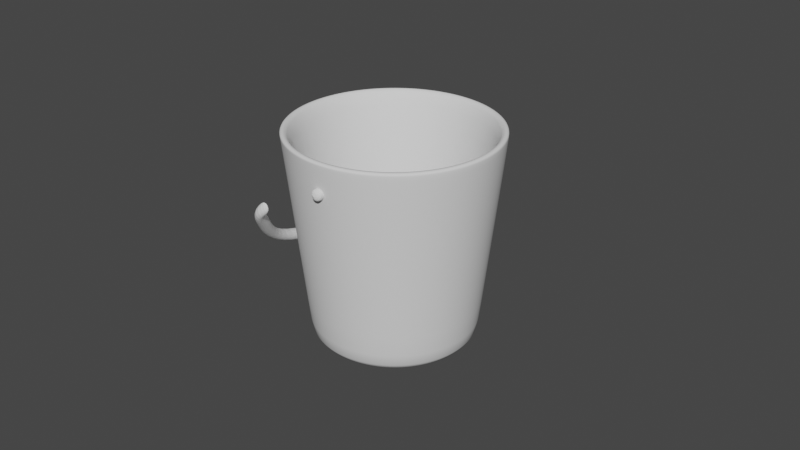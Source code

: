 # Source: Balde.blend  (saved by Blender 3.6.11; exported with 4.5.12 LTS)
import bpy
from mathutils import Matrix  # noqa: F401  (used for matrix-valued properties, if any)

bpy.ops.wm.read_factory_settings(use_empty=True)
scene = bpy.context.scene
scene.name = 'Scene'

# ---- collections
col_collection = bpy.data.collections.new('Collection'); scene.collection.children.link(col_collection)
col_collection_2 = bpy.data.collections.new('Collection 2'); scene.collection.children.link(col_collection_2)

# ---- world
world_world = bpy.data.worlds.new('World'); scene.world = world_world
world_world.use_nodes = True; world_world.node_tree.nodes.clear()
_N = world_world.node_tree.nodes; _L = world_world.node_tree.links
n0 = _N.new('ShaderNodeOutputWorld'); n0.name = 'World Output'; n0.location = (300, 300)
n1 = _N.new('ShaderNodeBackground'); n1.name = 'Background'; n1.location = (10, 300)
n1.inputs[0].default_value = (0.05088, 0.05088, 0.05088, 1.0)
_L.new(n1.outputs[0], n0.inputs[0])
n0.is_active_output = True
world_world.color = (0.05088, 0.05088, 0.05088)
world_world.use_sun_shadow = False
world_world.sun_shadow_jitter_overblur = 0.0

# ---- meshes
me_cylinder_001 = bpy.data.meshes.new('Cylinder.001')
me_cylinder_001.from_pydata([(0.02424, 1.372, -0.07603), (0.02424, 1.372, 1.924), (0.2193, 1.353, -0.07603), (0.2193, 1.353, 1.924), (0.4069, 1.296, -0.07603), (0.4069, 1.296, 1.924), (0.5798, 1.204, -0.07603), (0.5798, 1.204, 1.924), (0.7313, 1.08, -0.07603), (0.7313, 1.08, 1.924), (0.8557, 0.928, -0.07603), (0.8557, 0.928, 1.924), (0.9481, 0.7551, -0.07603), (0.9481, 0.7551, 1.924), (1.005, 0.5675, -0.07603), (1.005, 0.5675, 1.924), (1.024, 0.3725, -0.07603), (1.024, 0.3725, 1.924), (1.005, 0.1774, -0.07603), (1.005, 0.1774, 1.924), (0.9481, -0.01023, -0.07603), (0.9481, -0.01023, 1.924), (0.8557, -0.1831, -0.07603), (0.8557, -0.1831, 1.924), (0.7313, -0.3347, -0.07603), (0.7313, -0.3347, 1.924), (0.5798, -0.459, -0.07603), (0.5798, -0.459, 1.924), (0.4069, -0.5514, -0.07603), (0.4069, -0.5514, 1.924), (0.2193, -0.6083, -0.07603), (0.2193, -0.6083, 1.924), (0.02424, -0.6275, -0.07603), (0.02424, -0.6275, 1.924), (-0.1708, -0.6083, -0.07603), (-0.1708, -0.6083, 1.924), (-0.3584, -0.5514, -0.07603), (-0.3584, -0.5514, 1.924), (-0.5313, -0.459, -0.07603), (-0.5313, -0.459, 1.924), (-0.6829, -0.3347, -0.07603), (-0.6829, -0.3347, 1.924), (-0.8072, -0.1831, -0.07603), (-0.8072, -0.1831, 1.924), (-0.8996, -0.01023, -0.07603), (-0.8996, -0.01023, 1.924), (-0.9565, 0.1774, -0.07603), (-0.9565, 0.1774, 1.924), (-0.9758, 0.3725, -0.07603), (-0.9758, 0.3725, 1.924), (-0.9565, 0.5675, -0.07603), (-0.9565, 0.5675, 1.924), (-0.8996, 0.7551, -0.07603), (-0.8996, 0.7551, 1.924), (-0.8072, 0.928, -0.07603), (-0.8072, 0.928, 1.924), (-0.6829, 1.08, -0.07603), (-0.6829, 1.08, 1.924), (-0.5313, 1.204, -0.07603), (-0.5313, 1.204, 1.924), (-0.3584, 1.296, -0.07603), (-0.3584, 1.296, 1.924), (-0.1708, 1.353, -0.07603), (-0.1708, 1.353, 1.924), (-0.8258, 1.0, -2.493), (-0.7873, 0.9808, -2.684), (-0.7503, 0.9239, -2.868), (-0.7162, 0.8315, -3.038), (-0.6863, 0.7071, -3.186), (-0.6617, 0.5556, -3.308), (-0.6435, 0.3827, -3.399), (-0.6323, 0.1951, -3.454), (-0.6285, -4.285e-08, -3.473), (-0.6323, -0.1951, -3.454), (-0.6435, -0.3827, -3.399), (-0.6617, -0.5556, -3.308), (-0.6863, -0.7071, -3.186), (-0.7162, -0.8315, -3.038), (-0.7503, -0.9239, -2.868), (-0.7873, -0.9808, -2.684), (-0.8258, -1.0, -2.493), (-0.8643, -0.9808, -2.302), (-0.9013, -0.9239, -2.118), (-0.9354, -0.8315, -1.948), (-0.9653, -0.7071, -1.8), (-0.9898, -0.5556, -1.678), (-1.008, -0.3827, -1.587), (-1.019, -0.1951, -1.531), (-1.023, 4.285e-08, -1.513), (-1.019, 0.1951, -1.531), (-1.008, 0.3827, -1.587), (-0.9898, 0.5556, -1.678), (-0.9653, 0.7071, -1.8), (-0.9354, 0.8315, -1.948), (-0.9013, 0.9239, -2.118), (-0.8643, 0.9808, -2.302), (-6.409, -1.357, -1.017), (-6.441, -1.377, -1.21), (-6.471, -1.434, -1.395), (-6.499, -1.526, -1.565), (-6.524, -1.65, -1.715), (-6.544, -1.802, -1.837), (-6.559, -1.975, -1.929), (-6.568, -2.162, -1.985), (-6.572, -2.357, -2.004), (-6.568, -2.553, -1.985), (-6.559, -2.74, -1.929), (-6.544, -2.913, -1.837), (-6.524, -3.065, -1.715), (-6.499, -3.189, -1.565), (-6.471, -3.281, -1.395), (-6.441, -3.338, -1.21), (-6.409, -3.357, -1.017), (-6.377, -3.338, -0.8246), (-6.347, -3.281, -0.6395), (-6.319, -3.189, -0.4689), (-6.294, -3.065, -0.3194), (-6.274, -2.913, -0.1967), (-6.259, -2.74, -0.1055), (-6.249, -2.553, -0.04934), (-6.246, -2.357, -0.03038), (-6.249, -2.162, -0.04934), (-6.259, -1.975, -0.1055), (-6.274, -1.802, -0.1967), (-6.294, -1.65, -0.3194), (-6.319, -1.526, -0.4689), (-6.347, -1.434, -0.6395), (-6.377, -1.377, -0.8246), (-15.4, -6.934, 7.822), (-15.56, -6.953, 7.718), (-15.72, -7.01, 7.618), (-15.87, -7.102, 7.526), (-16.0, -7.227, 7.445), (-16.1, -7.378, 7.378), (-16.18, -7.551, 7.329), (-16.23, -7.739, 7.298), (-16.24, -7.934, 7.288), (-16.23, -8.129, 7.298), (-16.18, -8.317, 7.329), (-16.1, -8.489, 7.378), (-16.0, -8.641, 7.445), (-15.87, -8.765, 7.526), (-15.72, -8.858, 7.618), (-15.56, -8.915, 7.718), (-15.4, -8.934, 7.822), (-15.23, -8.915, 7.927), (-15.08, -8.858, 8.027), (-14.93, -8.765, 8.119), (-14.8, -8.641, 8.2), (-14.7, -8.489, 8.267), (-14.62, -8.317, 8.316), (-14.57, -8.129, 8.347), (-14.55, -7.934, 8.357), (-14.57, -7.739, 8.347), (-14.62, -7.551, 8.316), (-14.7, -7.378, 8.267), (-14.8, -7.227, 8.2), (-14.93, -7.102, 8.119), (-15.08, -7.01, 8.027), (-15.23, -6.953, 7.927), (-17.81, -8.264, 18.15), (-18.0, -8.283, 18.1), (-18.18, -8.34, 18.06), (-18.35, -8.433, 18.02), (-18.5, -8.557, 17.98), (-18.62, -8.709, 17.95), (-18.71, -8.881, 17.93), (-18.76, -9.069, 17.92), (-18.78, -9.264, 17.92), (-18.76, -9.459, 17.92), (-18.71, -9.647, 17.93), (-18.62, -9.82, 17.95), (-18.5, -9.971, 17.98), (-18.35, -10.1, 18.02), (-18.18, -10.19, 18.06), (-18.0, -10.24, 18.1), (-17.81, -10.26, 18.15), (-17.62, -10.24, 18.19), (-17.44, -10.19, 18.23), (-17.27, -10.1, 18.27), (-17.12, -9.971, 18.31), (-17.0, -9.82, 18.34), (-16.91, -9.647, 18.36), (-16.86, -9.459, 18.37), (-16.84, -9.264, 18.38), (-16.86, -9.069, 18.37), (-16.91, -8.881, 18.36), (-17.0, -8.709, 18.34), (-17.12, -8.557, 18.31), (-17.27, -8.433, 18.27), (-17.44, -8.34, 18.23), (-17.62, -8.283, 18.19), (-13.54, -6.568, 28.84), (-13.73, -6.587, 28.88), (-13.91, -6.644, 28.91), (-14.08, -6.736, 28.94), (-14.23, -6.861, 28.97), (-14.36, -7.012, 29.0), (-14.45, -7.185, 29.01), (-14.5, -7.373, 29.03), (-14.52, -7.568, 29.03), (-14.5, -7.763, 29.03), (-14.45, -7.951, 29.01), (-14.36, -8.123, 29.0), (-14.23, -8.275, 28.97), (-14.08, -8.399, 28.94), (-13.91, -8.492, 28.91), (-13.73, -8.549, 28.88), (-13.54, -8.568, 28.84), (-13.35, -8.549, 28.8), (-13.16, -8.492, 28.77), (-12.99, -8.399, 28.73), (-12.85, -8.275, 28.7), (-12.72, -8.123, 28.68), (-12.63, -7.951, 28.66), (-12.58, -7.763, 28.65), (-12.56, -7.568, 28.65), (-12.58, -7.373, 28.65), (-12.63, -7.185, 28.66), (-12.72, -7.012, 28.68), (-12.85, -6.861, 28.7), (-12.99, -6.736, 28.73), (-13.16, -6.644, 28.77), (-13.35, -6.587, 28.8), (-9.817, -4.229, 33.54), (-9.896, -4.248, 33.71), (-9.971, -4.305, 33.89), (-10.04, -4.398, 34.04), (-10.1, -4.522, 34.18), (-10.15, -4.674, 34.3), (-10.19, -4.847, 34.38), (-10.21, -5.034, 34.43), (-10.22, -5.229, 34.45), (-10.21, -5.424, 34.43), (-10.19, -5.612, 34.38), (-10.15, -5.785, 34.3), (-10.1, -5.936, 34.18), (-10.04, -6.061, 34.04), (-9.971, -6.153, 33.89), (-9.896, -6.21, 33.71), (-9.817, -6.229, 33.54), (-9.739, -6.21, 33.36), (-9.664, -6.153, 33.19), (-9.594, -6.061, 33.03), (-9.534, -5.936, 32.89), (-9.484, -5.785, 32.77), (-9.447, -5.612, 32.69), (-9.424, -5.424, 32.64), (-9.416, -5.229, 32.62), (-9.424, -5.034, 32.64), (-9.447, -4.847, 32.69), (-9.484, -4.674, 32.77), (-9.534, -4.522, 32.89), (-9.594, -4.398, 33.03), (-9.664, -4.305, 33.19), (-9.739, -4.248, 33.36), (-5.237, -1.44, 35.54), (-5.315, -1.459, 35.72), (-5.39, -1.516, 35.89), (-5.46, -1.608, 36.05), (-5.52, -1.733, 36.19), (-5.57, -1.884, 36.3), (-5.607, -2.057, 36.39), (-5.63, -2.245, 36.44), (-5.638, -2.44, 36.46), (-5.63, -2.635, 36.44), (-5.607, -2.822, 36.39), (-5.57, -2.995, 36.3), (-5.52, -3.147, 36.19), (-5.46, -3.271, 36.05), (-5.39, -3.364, 35.89), (-5.315, -3.42, 35.72), (-5.237, -3.44, 35.54), (-5.158, -3.42, 35.36), (-5.083, -3.364, 35.19), (-5.014, -3.271, 35.03), (-4.953, -3.147, 34.9), (-4.903, -2.995, 34.78), (-4.866, -2.822, 34.7), (-4.843, -2.635, 34.64), (-4.835, -2.44, 34.63), (-4.843, -2.245, 34.64), (-4.866, -2.057, 34.7), (-4.903, -1.884, 34.78), (-4.953, -1.733, 34.9), (-5.014, -1.608, 35.03), (-5.083, -1.516, 35.19), (-5.158, -1.459, 35.36), (-1.917, 0.5547, 37.0), (-1.911, 0.5355, 37.19), (-1.905, 0.4786, 37.38), (-1.899, 0.3862, 37.55), (-1.894, 0.2618, 37.7), (-1.89, 0.1103, 37.83), (-1.887, -0.06261, 37.92), (-1.885, -0.2502, 37.98), (-1.884, -0.4453, 38.0), (-1.885, -0.6404, 37.98), (-1.887, -0.828, 37.92), (-1.89, -1.001, 37.83), (-1.894, -1.152, 37.7), (-1.899, -1.277, 37.55), (-1.905, -1.369, 37.38), (-1.911, -1.426, 37.19), (-1.917, -1.445, 37.0), (-1.924, -1.426, 36.8), (-1.93, -1.369, 36.62), (-1.936, -1.277, 36.44), (-1.941, -1.152, 36.29), (-1.945, -1.001, 36.17), (-1.948, -0.828, 36.07), (-1.95, -0.6404, 36.02), (-1.95, -0.4453, 36.0), (-1.95, -0.2502, 36.02), (-1.948, -0.06261, 36.07), (-1.945, 0.1103, 36.17), (-1.941, 0.2618, 36.29), (-1.936, 0.3862, 36.44), (-1.93, 0.4786, 36.62), (-1.924, 0.5355, 36.8), (0.3639, 0.9398, 35.94), (0.5374, 0.8507, 35.92), (0.6898, 0.7295, 35.9), (0.8154, 0.5808, 35.87), (0.9093, 0.4103, 35.85), (0.9678, 0.2247, 35.83), (0.9889, 0.03099, 35.8), (0.9716, -0.1633, 35.78), (0.9166, -0.3508, 35.77), (0.826, -0.5242, 35.76), (0.7034, -0.6769, 35.75), (0.5533, -0.803, 35.74), (0.3817, -0.8977, 35.74), (0.195, -0.9573, 35.75), (0.0004629, -0.9795, 35.76), (-0.1944, -0.9635, 35.77), (-0.3822, -0.9099, 35.79), (-0.5556, -0.8208, 35.81), (-0.708, -0.6996, 35.83), (-0.8336, -0.5509, 35.86), (-0.9275, -0.3804, 35.88), (-0.9861, -0.1948, 35.9), (-1.007, -0.001095, 35.93), (-0.9898, 0.1932, 35.95), (-0.9348, 0.3807, 35.96), (-0.8443, 0.5541, 35.97), (-0.7216, 0.7068, 35.98), (-0.5716, 0.8329, 35.99), (-0.3999, 0.9276, 35.99), (-0.2132, 0.9871, 35.98), (-0.01871, 1.009, 35.97), (0.1762, 0.9934, 35.96), (-11.4, -27.2, 7.132), (1.868, 3.852, -1.085), (-9.084, -28.34, 6.675), (4.858, 2.377, -1.674), (-6.7, -29.44, 6.727), (7.931, 0.959, -1.608), (-4.343, -30.46, 7.285), (10.97, -0.3482, -0.8874), (-2.103, -31.35, 8.329), (13.86, -1.494, 0.4583), (-0.0664, -32.08, 9.818), (16.48, -2.434, 2.378), (1.688, -32.62, 11.7), (18.74, -3.133, 4.798), (3.094, -32.95, 13.89), (20.56, -3.563, 7.625), (4.096, -33.06, 16.31), (21.85, -3.708, 10.75), (4.657, -32.95, 18.88), (22.57, -3.563, 14.05), (4.755, -32.62, 21.48), (22.7, -3.133, 17.41), (4.385, -32.08, 24.02), (22.22, -2.434, 20.69), (3.563, -31.35, 26.41), (21.16, -1.494, 23.76), (2.319, -30.46, 28.54), (19.56, -0.3482, 26.52), (0.7025, -29.44, 30.35), (17.47, 0.959, 28.84), (-1.226, -28.34, 31.75), (14.99, 2.377, 30.65), (-3.391, -27.2, 32.7), (12.2, 3.852, 31.87), (-5.71, -26.06, 33.16), (9.207, 5.327, 32.46), (-8.094, -24.95, 33.1), (6.134, 6.746, 32.39), (-10.45, -23.94, 32.55), (3.095, 8.053, 31.67), (-12.69, -23.05, 31.5), (0.2077, 9.198, 30.33), (-14.73, -22.32, 30.01), (-2.417, 10.14, 28.41), (-16.48, -21.78, 28.14), (-4.679, 10.84, 25.99), (-17.89, -21.45, 25.94), (-6.491, 11.27, 23.16), (-18.89, -21.33, 23.52), (-7.783, 11.41, 20.04), (-19.45, -21.45, 20.95), (-8.506, 11.27, 16.73), (-19.55, -21.78, 18.35), (-8.632, 10.84, 13.38), (-19.18, -22.32, 15.81), (-8.155, 10.14, 10.1), (-18.36, -23.05, 13.42), (-7.096, 9.198, 7.024), (-17.11, -23.94, 11.29), (-5.493, 8.053, 4.272), (-15.5, -24.95, 9.483), (-3.409, 6.746, 1.946), (-13.57, -26.06, 8.08), (-0.9231, 5.327, 0.1373), (10.35, 0.8066, 30.95), (10.95, 0.8066, 32.85), (10.51, 0.7041, 30.9), (11.11, 0.7041, 32.81), (10.65, 0.571, 30.86), (11.25, 0.571, 32.76), (10.76, 0.4125, 30.82), (11.36, 0.4125, 32.73), (10.84, 0.2347, 30.8), (11.43, 0.2347, 32.7), (10.88, 0.04429, 30.78), (11.48, 0.04429, 32.69), (10.89, -0.1513, 30.78), (11.48, -0.1513, 32.69), (10.86, -0.3445, 30.79), (11.45, -0.3445, 32.7), (10.79, -0.528, 30.81), (11.39, -0.528, 32.72), (10.69, -0.6947, 30.84), (11.29, -0.6947, 32.75), (10.57, -0.8382, 30.88), (11.16, -0.8382, 32.79), (10.42, -0.953, 30.93), (11.01, -0.953, 32.84), (10.25, -1.035, 30.98), (10.84, -1.035, 32.89), (10.06, -1.08, 31.04), (10.66, -1.08, 32.95), (9.878, -1.087, 31.1), (10.48, -1.087, 33.0), (9.694, -1.057, 31.16), (10.29, -1.057, 33.06), (9.519, -0.9885, 31.21), (10.12, -0.9885, 33.12), (9.36, -0.886, 31.26), (9.957, -0.886, 33.17), (9.223, -0.7529, 31.3), (9.82, -0.7529, 33.21), (9.113, -0.5944, 31.34), (9.71, -0.5944, 33.24), (9.035, -0.4166, 31.36), (9.632, -0.4166, 33.27), (8.992, -0.2262, 31.38), (9.589, -0.2262, 33.28), (8.985, -0.03062, 31.38), (9.582, -0.03062, 33.28), (9.014, 0.1626, 31.37), (9.612, 0.1626, 33.27), (9.079, 0.3461, 31.35), (9.676, 0.3461, 33.25), (9.177, 0.5128, 31.32), (9.774, 0.5128, 33.22), (9.304, 0.6563, 31.28), (9.901, 0.6563, 33.18), (9.455, 0.7711, 31.23), (10.05, 0.7711, 33.14), (9.625, 0.8528, 31.18), (10.22, 0.8528, 33.08), (9.807, 0.8982, 31.12), (10.4, 0.8982, 33.03), (9.993, 0.9056, 31.06), (10.59, 0.9056, 32.97), (10.18, 0.8746, 31.0), (10.77, 0.8746, 32.91), (-10.9, -26.03, 6.822), (-8.559, -27.19, 6.36), (-6.149, -28.3, 6.413), (-3.766, -29.32, 6.977), (-1.502, -30.22, 8.033), (0.5571, -30.96, 9.538), (2.331, -31.51, 11.44), (3.752, -31.84, 13.65), (4.765, -31.96, 16.1), (5.332, -31.84, 18.7), (5.431, -31.51, 21.33), (5.057, -30.96, 23.9), (4.226, -30.22, 26.31), (2.969, -29.32, 28.47), (1.334, -28.3, 30.29), (-0.6147, -27.19, 31.71), (-2.804, -26.03, 32.67), (-5.148, -24.87, 33.13), (-7.558, -23.76, 33.08), (-9.941, -22.74, 32.51), (-12.21, -21.84, 31.46), (-14.26, -21.1, 29.95), (-16.04, -20.55, 28.05), (-17.46, -20.21, 25.84), (-18.47, -20.1, 23.39), (-19.04, -20.21, 20.8), (-19.14, -20.55, 18.16), (-18.76, -21.1, 15.59), (-17.93, -21.84, 13.18), (-16.68, -22.74, 11.02), (-15.04, -23.76, 9.199), (-13.09, -24.87, 7.781), (-8.462, -27.27, 16.63), (-7.864, -27.56, 16.51), (-7.25, -27.85, 16.53), (-6.643, -28.11, 16.67), (-6.065, -28.34, 16.94), (-5.541, -28.53, 17.32), (-5.089, -28.67, 17.81), (-4.726, -28.75, 18.37), (-4.468, -28.78, 19.0), (-4.324, -28.75, 19.66), (-4.298, -28.67, 20.33), (-4.394, -28.53, 20.98), (-4.606, -28.34, 21.6), (-4.926, -28.11, 22.15), (-5.343, -27.85, 22.61), (-5.839, -27.56, 22.98), (-6.397, -27.27, 23.22), (-6.995, -26.97, 23.34), (-7.609, -26.69, 23.32), (-8.217, -26.43, 23.18), (-8.794, -26.2, 22.91), (-9.319, -26.01, 22.53), (-9.771, -25.87, 22.04), (-10.13, -25.79, 21.48), (-10.39, -25.76, 20.85), (-10.54, -25.79, 20.19), (-10.56, -25.87, 19.52), (-10.47, -26.01, 18.87), (-10.25, -26.2, 18.25), (-9.933, -26.43, 17.7), (-9.517, -26.69, 17.24), (-9.02, -26.97, 16.88), (-8.331, -26.99, 16.59), (-7.733, -27.28, 16.47), (-7.119, -27.57, 16.49), (-6.511, -27.83, 16.63), (-5.934, -28.06, 16.9), (-5.409, -28.24, 17.28), (-4.957, -28.38, 17.77), (-4.595, -28.47, 18.33), (-4.337, -28.5, 18.96), (-4.192, -28.47, 19.62), (-4.167, -28.38, 20.29), (-4.262, -28.24, 20.94), (-4.474, -28.06, 21.56), (-4.795, -27.83, 22.11), (-5.211, -27.57, 22.57), (-5.708, -27.28, 22.93), (-6.266, -26.99, 23.18), (-6.864, -26.69, 23.3), (-7.478, -26.41, 23.28), (-8.085, -26.15, 23.14), (-8.662, -25.92, 22.87), (-9.187, -25.73, 22.49), (-9.639, -25.59, 22.0), (-10.0, -25.5, 21.44), (-10.26, -25.48, 20.81), (-10.4, -25.5, 20.15), (-10.43, -25.59, 19.48), (-10.33, -25.73, 18.83), (-10.12, -25.92, 18.21), (-9.802, -26.15, 17.66), (-9.385, -26.41, 17.2), (-8.889, -26.69, 16.83), (1.897, 4.14, -1.108), (4.887, 2.665, -1.697), (7.96, 1.247, -1.631), (11.0, -0.06013, -0.9106), (13.89, -1.206, 0.4352), (16.51, -2.146, 2.355), (18.77, -2.845, 4.775), (20.58, -3.275, 7.602), (21.88, -3.42, 10.73), (22.6, -3.275, 14.03), (22.73, -2.845, 17.39), (22.25, -2.146, 20.67), (21.19, -1.206, 23.74), (19.59, -0.06013, 26.49), (17.5, 1.247, 28.82), (15.02, 2.665, 30.63), (12.23, 4.14, 31.85), (9.236, 5.615, 32.44), (6.163, 7.034, 32.37), (3.124, 8.341, 31.65), (0.2372, 9.486, 30.31), (-2.388, 10.43, 28.39), (-4.65, 11.13, 25.97), (-6.462, 11.56, 23.14), (-7.754, 11.7, 20.01), (-8.477, 11.56, 16.71), (-8.602, 11.13, 13.35), (-8.126, 10.43, 10.08), (-7.066, 9.486, 7.001), (-5.463, 8.341, 4.248), (-3.379, 7.034, 1.923), (-0.8937, 5.615, 0.1141), (2.094, 4.564, -1.17), (5.084, 3.089, -1.759), (8.157, 1.67, -1.692), (11.2, 0.3632, -0.9722), (14.08, -0.7825, 0.3735), (16.71, -1.723, 2.293), (18.97, -2.421, 4.713), (20.78, -2.852, 7.54), (22.07, -2.997, 10.67), (22.8, -2.852, 13.97), (22.92, -2.421, 17.33), (22.45, -1.723, 20.6), (21.39, -0.7825, 23.68), (19.78, 0.3632, 26.43), (17.7, 1.67, 28.76), (15.21, 3.089, 30.57), (12.42, 4.564, 31.79), (9.433, 6.039, 32.38), (6.36, 7.457, 32.31), (3.321, 8.764, 31.59), (0.4339, 9.91, 30.24), (-2.191, 10.85, 28.32), (-4.453, 11.55, 25.9), (-6.265, 11.98, 23.08), (-7.557, 12.12, 19.95), (-8.28, 11.98, 16.65), (-8.406, 11.55, 13.29), (-7.929, 10.85, 10.01), (-6.869, 9.91, 6.94), (-5.267, 8.764, 4.187), (-3.182, 7.457, 1.861), (-0.697, 6.039, 0.0525), (2.8, 4.692, 0.8733), (5.416, 3.402, 0.3579), (8.104, 2.161, 0.4163), (10.76, 1.018, 1.046), (13.29, 0.0152, 2.224), (15.59, -0.8074, 3.903), (17.56, -1.419, 6.02), (19.15, -1.795, 8.494), (20.28, -1.922, 11.23), (20.91, -1.795, 14.12), (21.02, -1.419, 17.05), (20.61, -0.8074, 19.92), (19.68, 0.01521, 22.61), (18.28, 1.018, 25.02), (16.45, 2.161, 27.05), (14.28, 3.402, 28.64), (11.84, 4.692, 29.71), (9.221, 5.983, 30.22), (6.532, 7.224, 30.16), (3.874, 8.367, 29.53), (1.348, 9.37, 28.36), (-0.9489, 10.19, 26.68), (-2.928, 10.8, 24.56), (-4.513, 11.18, 22.09), (-5.643, 11.31, 19.35), (-6.276, 11.18, 16.46), (-6.386, 10.8, 13.53), (-5.969, 10.19, 10.66), (-5.042, 9.37, 7.968), (-3.639, 8.367, 5.56), (-1.816, 7.224, 3.525), (0.3583, 5.983, 1.943), (-10.28, -25.79, 8.759), (-8.292, -26.77, 8.367), (-6.246, -27.71, 8.411), (-4.224, -28.58, 8.891), (-2.302, -29.34, 9.787), (-0.5544, -29.97, 11.06), (0.9512, -30.44, 12.68), (2.157, -30.72, 14.56), (3.017, -30.82, 16.64), (3.499, -30.72, 18.84), (3.582, -30.44, 21.07), (3.265, -29.97, 23.25), (2.56, -29.34, 25.3), (1.493, -28.58, 27.13), (0.1054, -27.71, 28.68), (-1.549, -26.77, 29.88), (-3.407, -25.79, 30.7), (-5.397, -24.8, 31.09), (-7.443, -23.86, 31.05), (-9.465, -22.99, 30.57), (-11.39, -22.23, 29.67), (-13.13, -21.6, 28.39), (-14.64, -21.14, 26.78), (-15.85, -20.85, 24.9), (-16.71, -20.75, 22.82), (-17.19, -20.85, 20.62), (-17.27, -21.14, 18.39), (-16.95, -21.6, 16.2), (-16.25, -22.23, 14.16), (-15.18, -22.99, 12.32), (-13.79, -23.86, 10.78), (-12.14, -24.8, 9.573)], [], [(0, 1, 3, 2), (2, 3, 5, 4), (4, 5, 7, 6), (6, 7, 9, 8), (8, 9, 11, 10), (10, 11, 13, 12), (12, 13, 15, 14), (14, 15, 17, 16), (16, 17, 19, 18), (18, 19, 21, 20), (20, 21, 23, 22), (22, 23, 25, 24), (24, 25, 27, 26), (26, 27, 29, 28), (28, 29, 31, 30), (30, 31, 33, 32), (32, 33, 35, 34), (34, 35, 37, 36), (36, 37, 39, 38), (38, 39, 41, 40), (40, 41, 43, 42), (42, 43, 45, 44), (44, 45, 47, 46), (46, 47, 49, 48), (48, 49, 51, 50), (50, 51, 53, 52), (52, 53, 55, 54), (54, 55, 57, 56), (56, 57, 59, 58), (58, 59, 61, 60), (3, 1, 63, 61, 59, 57, 55, 53, 51, 49, 47, 45, 43, 41, 39, 37, 35, 33, 31, 29, 27, 25, 23, 21, 19, 17, 15, 13, 11, 9, 7, 5), (60, 61, 63, 62), (62, 63, 1, 0), (2, 4, 66, 65), (66, 67, 99, 98), (20, 22, 75, 74), (38, 40, 84, 83), (56, 58, 93, 92), (12, 14, 71, 70), (30, 32, 80, 79), (48, 50, 89, 88), (4, 6, 67, 66), (22, 24, 76, 75), (40, 42, 85, 84), (58, 60, 94, 93), (14, 16, 72, 71), (32, 34, 81, 80), (50, 52, 90, 89), (6, 8, 68, 67), (24, 26, 77, 76), (42, 44, 86, 85), (60, 62, 95, 94), (16, 18, 73, 72), (34, 36, 82, 81), (52, 54, 91, 90), (8, 10, 69, 68), (26, 28, 78, 77), (44, 46, 87, 86), (0, 2, 65, 64), (62, 0, 64, 95), (18, 20, 74, 73), (36, 38, 83, 82), (54, 56, 92, 91), (10, 12, 70, 69), (28, 30, 79, 78), (46, 48, 88, 87), (101, 102, 134, 133), (93, 94, 126, 125), (80, 81, 113, 112), (67, 68, 100, 99), (94, 95, 127, 126), (81, 82, 114, 113), (68, 69, 101, 100), (95, 64, 96, 127), (82, 83, 115, 114), (69, 70, 102, 101), (83, 84, 116, 115), (70, 71, 103, 102), (84, 85, 117, 116), (71, 72, 104, 103), (85, 86, 118, 117), (72, 73, 105, 104), (86, 87, 119, 118), (73, 74, 106, 105), (87, 88, 120, 119), (74, 75, 107, 106), (88, 89, 121, 120), (75, 76, 108, 107), (89, 90, 122, 121), (76, 77, 109, 108), (90, 91, 123, 122), (77, 78, 110, 109), (64, 65, 97, 96), (91, 92, 124, 123), (78, 79, 111, 110), (65, 66, 98, 97), (92, 93, 125, 124), (79, 80, 112, 111), (136, 137, 169, 168), (115, 116, 148, 147), (102, 103, 135, 134), (116, 117, 149, 148), (103, 104, 136, 135), (117, 118, 150, 149), (104, 105, 137, 136), (118, 119, 151, 150), (105, 106, 138, 137), (119, 120, 152, 151), (106, 107, 139, 138), (120, 121, 153, 152), (107, 108, 140, 139), (121, 122, 154, 153), (108, 109, 141, 140), (122, 123, 155, 154), (109, 110, 142, 141), (96, 97, 129, 128), (123, 124, 156, 155), (110, 111, 143, 142), (97, 98, 130, 129), (124, 125, 157, 156), (111, 112, 144, 143), (98, 99, 131, 130), (125, 126, 158, 157), (112, 113, 145, 144), (99, 100, 132, 131), (126, 127, 159, 158), (113, 114, 146, 145), (100, 101, 133, 132), (127, 96, 128, 159), (114, 115, 147, 146), (171, 172, 204, 203), (150, 151, 183, 182), (137, 138, 170, 169), (151, 152, 184, 183), (138, 139, 171, 170), (152, 153, 185, 184), (139, 140, 172, 171), (153, 154, 186, 185), (140, 141, 173, 172), (154, 155, 187, 186), (141, 142, 174, 173), (128, 129, 161, 160), (155, 156, 188, 187), (142, 143, 175, 174), (129, 130, 162, 161), (156, 157, 189, 188), (143, 144, 176, 175), (130, 131, 163, 162), (157, 158, 190, 189), (144, 145, 177, 176), (131, 132, 164, 163), (158, 159, 191, 190), (145, 146, 178, 177), (132, 133, 165, 164), (159, 128, 160, 191), (146, 147, 179, 178), (133, 134, 166, 165), (147, 148, 180, 179), (134, 135, 167, 166), (148, 149, 181, 180), (135, 136, 168, 167), (149, 150, 182, 181), (206, 207, 239, 238), (185, 186, 218, 217), (172, 173, 205, 204), (186, 187, 219, 218), (173, 174, 206, 205), (160, 161, 193, 192), (187, 188, 220, 219), (174, 175, 207, 206), (161, 162, 194, 193), (188, 189, 221, 220), (175, 176, 208, 207), (162, 163, 195, 194), (189, 190, 222, 221), (176, 177, 209, 208), (163, 164, 196, 195), (190, 191, 223, 222), (177, 178, 210, 209), (164, 165, 197, 196), (191, 160, 192, 223), (178, 179, 211, 210), (165, 166, 198, 197), (179, 180, 212, 211), (166, 167, 199, 198), (180, 181, 213, 212), (167, 168, 200, 199), (181, 182, 214, 213), (168, 169, 201, 200), (182, 183, 215, 214), (169, 170, 202, 201), (183, 184, 216, 215), (170, 171, 203, 202), (184, 185, 217, 216), (245, 246, 278, 277), (193, 194, 226, 225), (220, 221, 253, 252), (207, 208, 240, 239), (194, 195, 227, 226), (221, 222, 254, 253), (208, 209, 241, 240), (195, 196, 228, 227), (222, 223, 255, 254), (209, 210, 242, 241), (196, 197, 229, 228), (223, 192, 224, 255), (210, 211, 243, 242), (197, 198, 230, 229), (211, 212, 244, 243), (198, 199, 231, 230), (212, 213, 245, 244), (199, 200, 232, 231), (213, 214, 246, 245), (200, 201, 233, 232), (214, 215, 247, 246), (201, 202, 234, 233), (215, 216, 248, 247), (202, 203, 235, 234), (216, 217, 249, 248), (203, 204, 236, 235), (217, 218, 250, 249), (204, 205, 237, 236), (218, 219, 251, 250), (205, 206, 238, 237), (192, 193, 225, 224), (219, 220, 252, 251), (280, 281, 313, 312), (232, 233, 265, 264), (246, 247, 279, 278), (233, 234, 266, 265), (247, 248, 280, 279), (234, 235, 267, 266), (248, 249, 281, 280), (235, 236, 268, 267), (249, 250, 282, 281), (236, 237, 269, 268), (250, 251, 283, 282), (237, 238, 270, 269), (224, 225, 257, 256), (251, 252, 284, 283), (238, 239, 271, 270), (225, 226, 258, 257), (252, 253, 285, 284), (239, 240, 272, 271), (226, 227, 259, 258), (253, 254, 286, 285), (240, 241, 273, 272), (227, 228, 260, 259), (254, 255, 287, 286), (241, 242, 274, 273), (228, 229, 261, 260), (255, 224, 256, 287), (242, 243, 275, 274), (229, 230, 262, 261), (243, 244, 276, 275), (230, 231, 263, 262), (244, 245, 277, 276), (231, 232, 264, 263), (315, 316, 348, 347), (267, 268, 300, 299), (281, 282, 314, 313), (268, 269, 301, 300), (282, 283, 315, 314), (269, 270, 302, 301), (256, 257, 289, 288), (283, 284, 316, 315), (270, 271, 303, 302), (257, 258, 290, 289), (284, 285, 317, 316), (271, 272, 304, 303), (258, 259, 291, 290), (285, 286, 318, 317), (272, 273, 305, 304), (259, 260, 292, 291), (286, 287, 319, 318), (273, 274, 306, 305), (260, 261, 293, 292), (287, 256, 288, 319), (274, 275, 307, 306), (261, 262, 294, 293), (275, 276, 308, 307), (262, 263, 295, 294), (276, 277, 309, 308), (263, 264, 296, 295), (277, 278, 310, 309), (264, 265, 297, 296), (278, 279, 311, 310), (265, 266, 298, 297), (279, 280, 312, 311), (266, 267, 299, 298), (320, 321, 322, 323, 324, 325, 326, 327, 328, 329, 330, 331, 332, 333, 334, 335, 336, 337, 338, 339, 340, 341, 342, 343, 344, 345, 346, 347, 348, 349, 350, 351), (302, 303, 335, 334), (289, 290, 322, 321), (316, 317, 349, 348), (303, 304, 336, 335), (290, 291, 323, 322), (317, 318, 350, 349), (304, 305, 337, 336), (291, 292, 324, 323), (318, 319, 351, 350), (305, 306, 338, 337), (292, 293, 325, 324), (319, 288, 320, 351), (306, 307, 339, 338), (293, 294, 326, 325), (307, 308, 340, 339), (294, 295, 327, 326), (308, 309, 341, 340), (295, 296, 328, 327), (309, 310, 342, 341), (296, 297, 329, 328), (310, 311, 343, 342), (297, 298, 330, 329), (311, 312, 344, 343), (298, 299, 331, 330), (312, 313, 345, 344), (299, 300, 332, 331), (313, 314, 346, 345), (300, 301, 333, 332), (314, 315, 347, 346), (301, 302, 334, 333), (288, 289, 321, 320), (480, 353, 355, 481), (481, 355, 357, 482), (482, 357, 359, 483), (483, 359, 361, 484), (484, 361, 363, 485), (485, 363, 365, 486), (486, 365, 367, 487), (487, 367, 369, 488), (488, 369, 371, 489), (489, 371, 373, 490), (490, 373, 375, 491), (491, 375, 377, 492), (492, 377, 379, 493), (493, 379, 381, 494), (494, 381, 383, 495), (495, 383, 385, 496), (496, 385, 387, 497), (497, 387, 389, 498), (498, 389, 391, 499), (499, 391, 393, 500), (500, 393, 395, 501), (501, 395, 397, 502), (502, 397, 399, 503), (503, 399, 401, 504), (504, 401, 403, 505), (505, 403, 405, 506), (506, 405, 407, 507), (507, 407, 409, 508), (508, 409, 411, 509), (509, 411, 413, 510), (510, 413, 415, 511), (511, 415, 353, 480), (364, 366, 519, 518), (416, 417, 419, 418), (418, 419, 421, 420), (420, 421, 423, 422), (422, 423, 425, 424), (424, 425, 427, 426), (426, 427, 429, 428), (428, 429, 431, 430), (430, 431, 433, 432), (432, 433, 435, 434), (434, 435, 437, 436), (436, 437, 439, 438), (438, 439, 441, 440), (440, 441, 443, 442), (442, 443, 445, 444), (444, 445, 447, 446), (446, 447, 449, 448), (448, 449, 451, 450), (450, 451, 453, 452), (452, 453, 455, 454), (454, 455, 457, 456), (456, 457, 459, 458), (458, 459, 461, 460), (460, 461, 463, 462), (462, 463, 465, 464), (464, 465, 467, 466), (466, 467, 469, 468), (468, 469, 471, 470), (470, 471, 473, 472), (472, 473, 475, 474), (474, 475, 477, 476), (419, 417, 479, 477, 475, 473, 471, 469, 467, 465, 463, 461, 459, 457, 455, 453, 451, 449, 447, 445, 443, 441, 439, 437, 435, 433, 431, 429, 427, 425, 423, 421), (476, 477, 479, 478), (478, 479, 417, 416), (416, 418, 420, 422, 424, 426, 428, 430, 432, 434, 436, 438, 440, 442, 444, 446, 448, 450, 452, 454, 456, 458, 460, 462, 464, 466, 468, 470, 472, 474, 476, 478), (414, 511, 480, 352), (412, 510, 511, 414), (410, 509, 510, 412), (408, 508, 509, 410), (406, 507, 508, 408), (404, 506, 507, 406), (402, 505, 506, 404), (400, 504, 505, 402), (398, 503, 504, 400), (396, 502, 503, 398), (394, 501, 502, 396), (392, 500, 501, 394), (390, 499, 500, 392), (388, 498, 499, 390), (386, 497, 498, 388), (384, 496, 497, 386), (382, 495, 496, 384), (380, 494, 495, 382), (378, 493, 494, 380), (376, 492, 493, 378), (374, 491, 492, 376), (372, 490, 491, 374), (370, 489, 490, 372), (368, 488, 489, 370), (366, 487, 488, 368), (364, 486, 487, 366), (362, 485, 486, 364), (360, 484, 485, 362), (358, 483, 484, 360), (356, 482, 483, 358), (354, 481, 482, 356), (352, 480, 481, 354), (522, 523, 555, 554), (382, 384, 528, 527), (400, 402, 537, 536), (356, 358, 515, 514), (374, 376, 524, 523), (392, 394, 533, 532), (410, 412, 542, 541), (366, 368, 520, 519), (384, 386, 529, 528), (402, 404, 538, 537), (358, 360, 516, 515), (376, 378, 525, 524), (394, 396, 534, 533), (412, 414, 543, 542), (368, 370, 521, 520), (386, 388, 530, 529), (404, 406, 539, 538), (360, 362, 517, 516), (378, 380, 526, 525), (396, 398, 535, 534), (352, 354, 513, 512), (414, 352, 512, 543), (370, 372, 522, 521), (388, 390, 531, 530), (406, 408, 540, 539), (362, 364, 518, 517), (380, 382, 527, 526), (398, 400, 536, 535), (354, 356, 514, 513), (372, 374, 523, 522), (390, 392, 532, 531), (408, 410, 541, 540), (544, 545, 546, 547, 548, 549, 550, 551, 552, 553, 554, 555, 556, 557, 558, 559, 560, 561, 562, 563, 564, 565, 566, 567, 568, 569, 570, 571, 572, 573, 574, 575), (536, 537, 569, 568), (523, 524, 556, 555), (537, 538, 570, 569), (524, 525, 557, 556), (538, 539, 571, 570), (525, 526, 558, 557), (512, 513, 545, 544), (539, 540, 572, 571), (526, 527, 559, 558), (513, 514, 546, 545), (540, 541, 573, 572), (527, 528, 560, 559), (514, 515, 547, 546), (541, 542, 574, 573), (528, 529, 561, 560), (515, 516, 548, 547), (542, 543, 575, 574), (529, 530, 562, 561), (516, 517, 549, 548), (543, 512, 544, 575), (530, 531, 563, 562), (517, 518, 550, 549), (531, 532, 564, 563), (518, 519, 551, 550), (532, 533, 565, 564), (519, 520, 552, 551), (533, 534, 566, 565), (520, 521, 553, 552), (534, 535, 567, 566), (521, 522, 554, 553), (535, 536, 568, 567), (373, 371, 585, 586), (391, 389, 594, 595), (409, 407, 603, 604), (365, 363, 581, 582), (383, 381, 590, 591), (401, 399, 599, 600), (357, 355, 577, 578), (375, 373, 586, 587), (393, 391, 595, 596), (411, 409, 604, 605), (367, 365, 582, 583), (385, 383, 591, 592), (403, 401, 600, 601), (359, 357, 578, 579), (377, 375, 587, 588), (395, 393, 596, 597), (413, 411, 605, 606), (369, 367, 583, 584), (387, 385, 592, 593), (405, 403, 601, 602), (361, 359, 579, 580), (379, 377, 588, 589), (397, 395, 597, 598), (415, 413, 606, 607), (371, 369, 584, 585), (389, 387, 593, 594), (407, 405, 602, 603), (363, 361, 580, 581), (381, 379, 589, 590), (399, 397, 598, 599), (355, 353, 576, 577), (353, 415, 607, 576), (586, 585, 617, 618), (600, 599, 631, 632), (587, 586, 618, 619), (601, 600, 632, 633), (588, 587, 619, 620), (602, 601, 633, 634), (589, 588, 620, 621), (603, 602, 634, 635), (590, 589, 621, 622), (577, 576, 608, 609), (604, 603, 635, 636), (591, 590, 622, 623), (578, 577, 609, 610), (605, 604, 636, 637), (592, 591, 623, 624), (579, 578, 610, 611), (606, 605, 637, 638), (593, 592, 624, 625), (580, 579, 611, 612), (607, 606, 638, 639), (594, 593, 625, 626), (581, 580, 612, 613), (576, 607, 639, 608), (595, 594, 626, 627), (582, 581, 613, 614), (596, 595, 627, 628), (583, 582, 614, 615), (597, 596, 628, 629), (584, 583, 615, 616), (598, 597, 629, 630), (585, 584, 616, 617), (599, 598, 630, 631), (634, 633, 665, 666), (621, 620, 652, 653), (635, 634, 666, 667), (622, 621, 653, 654), (609, 608, 640, 641), (636, 635, 667, 668), (623, 622, 654, 655), (610, 609, 641, 642), (637, 636, 668, 669), (624, 623, 655, 656), (611, 610, 642, 643), (638, 637, 669, 670), (625, 624, 656, 657), (612, 611, 643, 644), (639, 638, 670, 671), (626, 625, 657, 658), (613, 612, 644, 645), (608, 639, 671, 640), (627, 626, 658, 659), (614, 613, 645, 646), (628, 627, 659, 660), (615, 614, 646, 647), (629, 628, 660, 661), (616, 615, 647, 648), (630, 629, 661, 662), (617, 616, 648, 649), (631, 630, 662, 663), (618, 617, 649, 650), (632, 631, 663, 664), (619, 618, 650, 651), (633, 632, 664, 665), (620, 619, 651, 652), (669, 668, 700, 701), (656, 655, 687, 688), (643, 642, 674, 675), (670, 669, 701, 702), (657, 656, 688, 689), (644, 643, 675, 676), (671, 670, 702, 703), (658, 657, 689, 690), (645, 644, 676, 677), (640, 671, 703, 672), (659, 658, 690, 691), (646, 645, 677, 678), (660, 659, 691, 692), (647, 646, 678, 679), (661, 660, 692, 693), (648, 647, 679, 680), (662, 661, 693, 694), (649, 648, 680, 681), (663, 662, 694, 695), (650, 649, 681, 682), (664, 663, 695, 696), (651, 650, 682, 683), (665, 664, 696, 697), (652, 651, 683, 684), (666, 665, 697, 698), (653, 652, 684, 685), (667, 666, 698, 699), (654, 653, 685, 686), (641, 640, 672, 673), (668, 667, 699, 700), (655, 654, 686, 687), (642, 641, 673, 674)])
me_cylinder_001.polygons.foreach_set('use_smooth', [0, 0, 0, 0, 0, 0, 0, 0, 0, 0, 0, 0, 0, 0, 0, 0, 0, 0, 0, 0, 0, 0, 0, 0, 0, 0, 0, 0, 0, 0, 0, 0, 0, 0, 0, 0, 0, 0, 0, 0, 0, 0, 0, 0, 0, 0, 0, 0, 0, 0, 0, 0, 0, 0, 0, 0, 0, 0, 0, 0, 0, 0, 0, 0, 0, 0, 0, 0, 0, 0, 0, 0, 0, 0, 0, 0, 0, 0, 0, 0, 0, 0, 0, 0, 0, 0, 0, 0, 0, 0, 0, 0, 0, 0, 0, 0, 0, 0, 0, 0, 0, 0, 0, 0, 0, 0, 0, 0, 0, 0, 0, 0, 0, 0, 0, 0, 0, 0, 0, 0, 0, 0, 0, 0, 0, 0, 0, 0, 0, 0, 0, 0, 0, 0, 0, 0, 0, 0, 0, 0, 0, 0, 0, 0, 0, 0, 0, 0, 0, 0, 0, 0, 0, 0, 0, 0, 0, 0, 0, 0, 0, 0, 0, 0, 0, 0, 0, 0, 0, 0, 0, 0, 0, 0, 0, 0, 0, 0, 0, 0, 0, 0, 0, 0, 0, 0, 0, 0, 0, 0, 0, 0, 0, 0, 0, 0, 0, 0, 0, 0, 0, 0, 0, 0, 0, 0, 0, 0, 0, 0, 0, 0, 0, 0, 0, 0, 0, 0, 0, 0, 0, 0, 0, 0, 0, 0, 0, 0, 0, 0, 0, 0, 0, 0, 0, 0, 0, 0, 0, 0, 0, 0, 0, 0, 0, 0, 0, 0, 0, 0, 0, 0, 0, 0, 0, 0, 0, 0, 0, 0, 0, 0, 0, 0, 0, 0, 0, 0, 0, 0, 0, 0, 0, 0, 0, 0, 0, 0, 0, 0, 0, 0, 0, 0, 0, 0, 0, 0, 0, 0, 0, 0, 0, 0, 0, 0, 0, 0, 0, 0, 0, 0, 0, 0, 0, 0, 0, 0, 0, 0, 0, 0, 0, 0, 0, 0, 0, 0, 0, 0, 0, 0, 1, 1, 1, 1, 1, 1, 1, 1, 1, 1, 1, 1, 1, 1, 1, 1, 1, 1, 1, 1, 1, 1, 1, 1, 1, 1, 1, 1, 1, 1, 1, 1, 1, 0, 0, 0, 0, 0, 0, 0, 0, 0, 0, 0, 0, 0, 0, 0, 0, 0, 0, 0, 0, 0, 0, 0, 0, 0, 0, 0, 0, 0, 0, 0, 0, 0, 0, 1, 1, 1, 1, 1, 1, 1, 1, 1, 1, 1, 1, 1, 1, 1, 1, 1, 1, 1, 1, 1, 1, 1, 1, 1, 1, 1, 1, 1, 1, 1, 1, 1, 1, 1, 1, 1, 1, 1, 1, 1, 1, 1, 1, 1, 1, 1, 1, 1, 1, 1, 1, 1, 1, 1, 1, 1, 1, 1, 1, 1, 1, 1, 1, 1, 1, 1, 1, 1, 1, 1, 1, 1, 1, 1, 1, 1, 1, 1, 1, 1, 1, 1, 1, 1, 1, 1, 1, 1, 1, 1, 1, 1, 1, 1, 1, 1, 1, 1, 1, 1, 1, 1, 1, 1, 1, 1, 1, 1, 1, 1, 1, 1, 1, 1, 1, 1, 1, 1, 1, 1, 1, 1, 1, 1, 1, 1, 1, 1, 1, 1, 1, 1, 1, 1, 1, 1, 1, 1, 1, 1, 1, 1, 1, 1, 1, 1, 1, 1, 1, 1, 1, 1, 1, 1, 1, 1, 1, 1, 1, 1, 1, 1, 1, 1, 1, 1, 1, 1, 1, 1, 1, 1, 1, 1, 1, 1, 1, 1, 1, 1, 1, 1, 1, 1, 1, 1, 1, 1, 1, 1, 1, 1, 1, 1, 1, 1, 1, 1, 1, 1, 1, 1, 1, 1, 1, 1, 1, 1, 1, 1, 1, 1, 1, 1, 1, 1, 1, 1, 1, 1, 1, 1, 1])
_uv = me_cylinder_001.uv_layers.new(name='UVMap')
_uv.uv.foreach_set('vector', [1.0, 0.5, 1.0, 1.0, 0.9688, 1.0, 0.9688, 0.5, 0.9688, 0.5, 0.9688, 1.0, 0.9375, 1.0, 0.9375, 0.5, 0.9375, 0.5, 0.9375, 1.0, 0.9062, 1.0, 0.9062, 0.5, 0.9062, 0.5, 0.9062, 1.0, 0.875, 1.0, 0.875, 0.5, 0.875, 0.5, 0.875, 1.0, 0.8438, 1.0, 0.8438, 0.5, 0.8438, 0.5, 0.8438, 1.0, 0.8125, 1.0, 0.8125, 0.5, 0.8125, 0.5, 0.8125, 1.0, 0.7812, 1.0, 0.7812, 0.5, 0.7812, 0.5, 0.7812, 1.0, 0.75, 1.0, 0.75, 0.5, 0.75, 0.5, 0.75, 1.0, 0.7188, 1.0, 0.7188, 0.5, 0.7188, 0.5, 0.7188, 1.0, 0.6875, 1.0, 0.6875, 0.5, 0.6875, 0.5, 0.6875, 1.0, 0.6562, 1.0, 0.6562, 0.5, 0.6562, 0.5, 0.6562, 1.0, 0.625, 1.0, 0.625, 0.5, 0.625, 0.5, 0.625, 1.0, 0.5938, 1.0, 0.5938, 0.5, 0.5938, 0.5, 0.5938, 1.0, 0.5625, 1.0, 0.5625, 0.5, 0.5625, 0.5, 0.5625, 1.0, 0.5312, 1.0, 0.5312, 0.5, 0.5312, 0.5, 0.5312, 1.0, 0.5, 1.0, 0.5, 0.5, 0.5, 0.5, 0.5, 1.0, 0.4688, 1.0, 0.4688, 0.5, 0.4688, 0.5, 0.4688, 1.0, 0.4375, 1.0, 0.4375, 0.5, 0.4375, 0.5, 0.4375, 1.0, 0.4062, 1.0, 0.4062, 0.5, 0.4062, 0.5, 0.4062, 1.0, 0.375, 1.0, 0.375, 0.5, 0.375, 0.5, 0.375, 1.0, 0.3438, 1.0, 0.3438, 0.5, 0.3438, 0.5, 0.3438, 1.0, 0.3125, 1.0, 0.3125, 0.5, 0.3125, 0.5, 0.3125, 1.0, 0.2812, 1.0, 0.2812, 0.5, 0.2812, 0.5, 0.2812, 1.0, 0.25, 1.0, 0.25, 0.5, 0.25, 0.5, 0.25, 1.0, 0.2188, 1.0, 0.2188, 0.5, 0.2188, 0.5, 0.2188, 1.0, 0.1875, 1.0, 0.1875, 0.5, 0.1875, 0.5, 0.1875, 1.0, 0.1562, 1.0, 0.1562, 0.5, 0.1562, 0.5, 0.1562, 1.0, 0.125, 1.0, 0.125, 0.5, 0.125, 0.5, 0.125, 1.0, 0.09375, 1.0, 0.09375, 0.5, 0.09375, 0.5, 0.09375, 1.0, 0.0625, 1.0, 0.0625, 0.5, 0.2968, 0.4854, 0.25, 0.49, 0.2032, 0.4854, 0.1582, 0.4717, 0.1167, 0.4496, 0.08029, 0.4197, 0.05045, 0.3833, 0.02827, 0.3418, 0.01461, 0.2968, 0.01, 0.25, 0.01461, 0.2032, 0.02827, 0.1582, 0.05045, 0.1167, 0.08029, 0.08029, 0.1167, 0.05045, 0.1582, 0.02827, 0.2032, 0.01461, 0.25, 0.01, 0.2968, 0.01461, 0.3418, 0.02827, 0.3833, 0.05045, 0.4197, 0.08029, 0.4496, 0.1167, 0.4717, 0.1582, 0.4854, 0.2032, 0.49, 0.25, 0.4854, 0.2968, 0.4717, 0.3418, 0.4496, 0.3833, 0.4197, 0.4197, 0.3833, 0.4496, 0.3418, 0.4717, 0.0625, 0.5, 0.0625, 1.0, 0.03125, 1.0, 0.03125, 0.5, 0.03125, 0.5, 0.03125, 1.0, 0.0, 1.0, 0.0, 0.5, 0.9688, 0.5, 0.9375, 0.5, 0.9375, 0.5, 0.9688, 0.5, 0.9375, 0.5, 0.9062, 0.5, 0.9062, 0.5, 0.9375, 0.5, 0.6875, 0.5, 0.6562, 0.5, 0.6562, 0.5, 0.6875, 0.5, 0.4062, 0.5, 0.375, 0.5, 0.375, 0.5, 0.4062, 0.5, 0.125, 0.5, 0.09375, 0.5, 0.09375, 0.5, 0.125, 0.5, 0.8125, 0.5, 0.7812, 0.5, 0.7812, 0.5, 0.8125, 0.5, 0.5312, 0.5, 0.5, 0.5, 0.5, 0.5, 0.5312, 0.5, 0.25, 0.5, 0.2188, 0.5, 0.2188, 0.5, 0.25, 0.5, 0.9375, 0.5, 0.9062, 0.5, 0.9062, 0.5, 0.9375, 0.5, 0.6562, 0.5, 0.625, 0.5, 0.625, 0.5, 0.6562, 0.5, 0.375, 0.5, 0.3438, 0.5, 0.3438, 0.5, 0.375, 0.5, 0.09375, 0.5, 0.0625, 0.5, 0.0625, 0.5, 0.09375, 0.5, 0.7812, 0.5, 0.75, 0.5, 0.75, 0.5, 0.7812, 0.5, 0.5, 0.5, 0.4688, 0.5, 0.4688, 0.5, 0.5, 0.5, 0.2188, 0.5, 0.1875, 0.5, 0.1875, 0.5, 0.2188, 0.5, 0.9062, 0.5, 0.875, 0.5, 0.875, 0.5, 0.9062, 0.5, 0.625, 0.5, 0.5938, 0.5, 0.5938, 0.5, 0.625, 0.5, 0.3438, 0.5, 0.3125, 0.5, 0.3125, 0.5, 0.3438, 0.5, 0.0625, 0.5, 0.03125, 0.5, 0.03125, 0.5, 0.0625, 0.5, 0.75, 0.5, 0.7188, 0.5, 0.7188, 0.5, 0.75, 0.5, 0.4688, 0.5, 0.4375, 0.5, 0.4375, 0.5, 0.4688, 0.5, 0.1875, 0.5, 0.1562, 0.5, 0.1562, 0.5, 0.1875, 0.5, 0.875, 0.5, 0.8438, 0.5, 0.8438, 0.5, 0.875, 0.5, 0.5938, 0.5, 0.5625, 0.5, 0.5625, 0.5, 0.5938, 0.5, 0.3125, 0.5, 0.2812, 0.5, 0.2812, 0.5, 0.3125, 0.5, 1.0, 0.5, 0.9688, 0.5, 0.9688, 0.5, 1.0, 0.5, 0.03125, 0.5, 0.0, 0.5, 0.0, 0.5, 0.03125, 0.5, 0.7188, 0.5, 0.6875, 0.5, 0.6875, 0.5, 0.7188, 0.5, 0.4375, 0.5, 0.4062, 0.5, 0.4062, 0.5, 0.4375, 0.5, 0.1562, 0.5, 0.125, 0.5, 0.125, 0.5, 0.1562, 0.5, 0.8438, 0.5, 0.8125, 0.5, 0.8125, 0.5, 0.8438, 0.5, 0.5625, 0.5, 0.5312, 0.5, 0.5312, 0.5, 0.5625, 0.5, 0.2812, 0.5, 0.25, 0.5, 0.25, 0.5, 0.2812, 0.5, 0.8438, 0.5, 0.8125, 0.5, 0.8125, 0.5, 0.8438, 0.5, 0.09375, 0.5, 0.0625, 0.5, 0.0625, 0.5, 0.09375, 0.5, 0.5, 0.5, 0.4688, 0.5, 0.4688, 0.5, 0.5, 0.5, 0.9062, 0.5, 0.875, 0.5, 0.875, 0.5, 0.9062, 0.5, 0.0625, 0.5, 0.03125, 0.5, 0.03125, 0.5, 0.0625, 0.5, 0.4688, 0.5, 0.4375, 0.5, 0.4375, 0.5, 0.4688, 0.5, 0.875, 0.5, 0.8438, 0.5, 0.8438, 0.5, 0.875, 0.5, 0.03125, 0.5, 0.0, 0.5, 0.0, 0.5, 0.03125, 0.5, 0.4375, 0.5, 0.4062, 0.5, 0.4062, 0.5, 0.4375, 0.5, 0.8438, 0.5, 0.8125, 0.5, 0.8125, 0.5, 0.8438, 0.5, 0.4062, 0.5, 0.375, 0.5, 0.375, 0.5, 0.4062, 0.5, 0.8125, 0.5, 0.7812, 0.5, 0.7812, 0.5, 0.8125, 0.5, 0.375, 0.5, 0.3438, 0.5, 0.3438, 0.5, 0.375, 0.5, 0.7812, 0.5, 0.75, 0.5, 0.75, 0.5, 0.7812, 0.5, 0.3438, 0.5, 0.3125, 0.5, 0.3125, 0.5, 0.3438, 0.5, 0.75, 0.5, 0.7188, 0.5, 0.7188, 0.5, 0.75, 0.5, 0.3125, 0.5, 0.2812, 0.5, 0.2812, 0.5, 0.3125, 0.5, 0.7188, 0.5, 0.6875, 0.5, 0.6875, 0.5, 0.7188, 0.5, 0.2812, 0.5, 0.25, 0.5, 0.25, 0.5, 0.2812, 0.5, 0.6875, 0.5, 0.6562, 0.5, 0.6562, 0.5, 0.6875, 0.5, 0.25, 0.5, 0.2188, 0.5, 0.2188, 0.5, 0.25, 0.5, 0.6562, 0.5, 0.625, 0.5, 0.625, 0.5, 0.6562, 0.5, 0.2188, 0.5, 0.1875, 0.5, 0.1875, 0.5, 0.2188, 0.5, 0.625, 0.5, 0.5938, 0.5, 0.5938, 0.5, 0.625, 0.5, 0.1875, 0.5, 0.1562, 0.5, 0.1562, 0.5, 0.1875, 0.5, 0.5938, 0.5, 0.5625, 0.5, 0.5625, 0.5, 0.5938, 0.5, 1.0, 0.5, 0.9688, 0.5, 0.9688, 0.5, 1.0, 0.5, 0.1562, 0.5, 0.125, 0.5, 0.125, 0.5, 0.1562, 0.5, 0.5625, 0.5, 0.5312, 0.5, 0.5312, 0.5, 0.5625, 0.5, 0.9688, 0.5, 0.9375, 0.5, 0.9375, 0.5, 0.9688, 0.5, 0.125, 0.5, 0.09375, 0.5, 0.09375, 0.5, 0.125, 0.5, 0.5312, 0.5, 0.5, 0.5, 0.5, 0.5, 0.5312, 0.5, 0.75, 0.5, 0.7188, 0.5, 0.7188, 0.5, 0.75, 0.5, 0.4062, 0.5, 0.375, 0.5, 0.375, 0.5, 0.4062, 0.5, 0.8125, 0.5, 0.7812, 0.5, 0.7812, 0.5, 0.8125, 0.5, 0.375, 0.5, 0.3438, 0.5, 0.3438, 0.5, 0.375, 0.5, 0.7812, 0.5, 0.75, 0.5, 0.75, 0.5, 0.7812, 0.5, 0.3438, 0.5, 0.3125, 0.5, 0.3125, 0.5, 0.3438, 0.5, 0.75, 0.5, 0.7188, 0.5, 0.7188, 0.5, 0.75, 0.5, 0.3125, 0.5, 0.2812, 0.5, 0.2812, 0.5, 0.3125, 0.5, 0.7188, 0.5, 0.6875, 0.5, 0.6875, 0.5, 0.7188, 0.5, 0.2812, 0.5, 0.25, 0.5, 0.25, 0.5, 0.2812, 0.5, 0.6875, 0.5, 0.6562, 0.5, 0.6562, 0.5, 0.6875, 0.5, 0.25, 0.5, 0.2188, 0.5, 0.2188, 0.5, 0.25, 0.5, 0.6562, 0.5, 0.625, 0.5, 0.625, 0.5, 0.6562, 0.5, 0.2188, 0.5, 0.1875, 0.5, 0.1875, 0.5, 0.2188, 0.5, 0.625, 0.5, 0.5938, 0.5, 0.5938, 0.5, 0.625, 0.5, 0.1875, 0.5, 0.1562, 0.5, 0.1562, 0.5, 0.1875, 0.5, 0.5938, 0.5, 0.5625, 0.5, 0.5625, 0.5, 0.5938, 0.5, 1.0, 0.5, 0.9688, 0.5, 0.9688, 0.5, 1.0, 0.5, 0.1562, 0.5, 0.125, 0.5, 0.125, 0.5, 0.1562, 0.5, 0.5625, 0.5, 0.5312, 0.5, 0.5312, 0.5, 0.5625, 0.5, 0.9688, 0.5, 0.9375, 0.5, 0.9375, 0.5, 0.9688, 0.5, 0.125, 0.5, 0.09375, 0.5, 0.09375, 0.5, 0.125, 0.5, 0.5312, 0.5, 0.5, 0.5, 0.5, 0.5, 0.5312, 0.5, 0.9375, 0.5, 0.9062, 0.5, 0.9062, 0.5, 0.9375, 0.5, 0.09375, 0.5, 0.0625, 0.5, 0.0625, 0.5, 0.09375, 0.5, 0.5, 0.5, 0.4688, 0.5, 0.4688, 0.5, 0.5, 0.5, 0.9062, 0.5, 0.875, 0.5, 0.875, 0.5, 0.9062, 0.5, 0.0625, 0.5, 0.03125, 0.5, 0.03125, 0.5, 0.0625, 0.5, 0.4688, 0.5, 0.4375, 0.5, 0.4375, 0.5, 0.4688, 0.5, 0.875, 0.5, 0.8438, 0.5, 0.8438, 0.5, 0.875, 0.5, 0.03125, 0.5, 0.0, 0.5, 0.0, 0.5, 0.03125, 0.5, 0.4375, 0.5, 0.4062, 0.5, 0.4062, 0.5, 0.4375, 0.5, 0.6562, 0.5, 0.625, 0.5, 0.625, 0.5, 0.6562, 0.5, 0.3125, 0.5, 0.2812, 0.5, 0.2812, 0.5, 0.3125, 0.5, 0.7188, 0.5, 0.6875, 0.5, 0.6875, 0.5, 0.7188, 0.5, 0.2812, 0.5, 0.25, 0.5, 0.25, 0.5, 0.2812, 0.5, 0.6875, 0.5, 0.6562, 0.5, 0.6562, 0.5, 0.6875, 0.5, 0.25, 0.5, 0.2188, 0.5, 0.2188, 0.5, 0.25, 0.5, 0.6562, 0.5, 0.625, 0.5, 0.625, 0.5, 0.6562, 0.5, 0.2188, 0.5, 0.1875, 0.5, 0.1875, 0.5, 0.2188, 0.5, 0.625, 0.5, 0.5938, 0.5, 0.5938, 0.5, 0.625, 0.5, 0.1875, 0.5, 0.1562, 0.5, 0.1562, 0.5, 0.1875, 0.5, 0.5938, 0.5, 0.5625, 0.5, 0.5625, 0.5, 0.5938, 0.5, 1.0, 0.5, 0.9688, 0.5, 0.9688, 0.5, 1.0, 0.5, 0.1562, 0.5, 0.125, 0.5, 0.125, 0.5, 0.1562, 0.5, 0.5625, 0.5, 0.5312, 0.5, 0.5312, 0.5, 0.5625, 0.5, 0.9688, 0.5, 0.9375, 0.5, 0.9375, 0.5, 0.9688, 0.5, 0.125, 0.5, 0.09375, 0.5, 0.09375, 0.5, 0.125, 0.5, 0.5312, 0.5, 0.5, 0.5, 0.5, 0.5, 0.5312, 0.5, 0.9375, 0.5, 0.9062, 0.5, 0.9062, 0.5, 0.9375, 0.5, 0.09375, 0.5, 0.0625, 0.5, 0.0625, 0.5, 0.09375, 0.5, 0.5, 0.5, 0.4688, 0.5, 0.4688, 0.5, 0.5, 0.5, 0.9062, 0.5, 0.875, 0.5, 0.875, 0.5, 0.9062, 0.5, 0.0625, 0.5, 0.03125, 0.5, 0.03125, 0.5, 0.0625, 0.5, 0.4688, 0.5, 0.4375, 0.5, 0.4375, 0.5, 0.4688, 0.5, 0.875, 0.5, 0.8438, 0.5, 0.8438, 0.5, 0.875, 0.5, 0.03125, 0.5, 0.0, 0.5, 0.0, 0.5, 0.03125, 0.5, 0.4375, 0.5, 0.4062, 0.5, 0.4062, 0.5, 0.4375, 0.5, 0.8438, 0.5, 0.8125, 0.5, 0.8125, 0.5, 0.8438, 0.5, 0.4062, 0.5, 0.375, 0.5, 0.375, 0.5, 0.4062, 0.5, 0.8125, 0.5, 0.7812, 0.5, 0.7812, 0.5, 0.8125, 0.5, 0.375, 0.5, 0.3438, 0.5, 0.3438, 0.5, 0.375, 0.5, 0.7812, 0.5, 0.75, 0.5, 0.75, 0.5, 0.7812, 0.5, 0.3438, 0.5, 0.3125, 0.5, 0.3125, 0.5, 0.3438, 0.5, 0.5625, 0.5, 0.5312, 0.5, 0.5312, 0.5, 0.5625, 0.5, 0.2188, 0.5, 0.1875, 0.5, 0.1875, 0.5, 0.2188, 0.5, 0.625, 0.5, 0.5938, 0.5, 0.5938, 0.5, 0.625, 0.5, 0.1875, 0.5, 0.1562, 0.5, 0.1562, 0.5, 0.1875, 0.5, 0.5938, 0.5, 0.5625, 0.5, 0.5625, 0.5, 0.5938, 0.5, 1.0, 0.5, 0.9688, 0.5, 0.9688, 0.5, 1.0, 0.5, 0.1562, 0.5, 0.125, 0.5, 0.125, 0.5, 0.1562, 0.5, 0.5625, 0.5, 0.5312, 0.5, 0.5312, 0.5, 0.5625, 0.5, 0.9688, 0.5, 0.9375, 0.5, 0.9375, 0.5, 0.9688, 0.5, 0.125, 0.5, 0.09375, 0.5, 0.09375, 0.5, 0.125, 0.5, 0.5312, 0.5, 0.5, 0.5, 0.5, 0.5, 0.5312, 0.5, 0.9375, 0.5, 0.9062, 0.5, 0.9062, 0.5, 0.9375, 0.5, 0.09375, 0.5, 0.0625, 0.5, 0.0625, 0.5, 0.09375, 0.5, 0.5, 0.5, 0.4688, 0.5, 0.4688, 0.5, 0.5, 0.5, 0.9062, 0.5, 0.875, 0.5, 0.875, 0.5, 0.9062, 0.5, 0.0625, 0.5, 0.03125, 0.5, 0.03125, 0.5, 0.0625, 0.5, 0.4688, 0.5, 0.4375, 0.5, 0.4375, 0.5, 0.4688, 0.5, 0.875, 0.5, 0.8438, 0.5, 0.8438, 0.5, 0.875, 0.5, 0.03125, 0.5, 0.0, 0.5, 0.0, 0.5, 0.03125, 0.5, 0.4375, 0.5, 0.4062, 0.5, 0.4062, 0.5, 0.4375, 0.5, 0.8438, 0.5, 0.8125, 0.5, 0.8125, 0.5, 0.8438, 0.5, 0.4062, 0.5, 0.375, 0.5, 0.375, 0.5, 0.4062, 0.5, 0.8125, 0.5, 0.7812, 0.5, 0.7812, 0.5, 0.8125, 0.5, 0.375, 0.5, 0.3438, 0.5, 0.3438, 0.5, 0.375, 0.5, 0.7812, 0.5, 0.75, 0.5, 0.75, 0.5, 0.7812, 0.5, 0.3438, 0.5, 0.3125, 0.5, 0.3125, 0.5, 0.3438, 0.5, 0.75, 0.5, 0.7188, 0.5, 0.7188, 0.5, 0.75, 0.5, 0.3125, 0.5, 0.2812, 0.5, 0.2812, 0.5, 0.3125, 0.5, 0.7188, 0.5, 0.6875, 0.5, 0.6875, 0.5, 0.7188, 0.5, 0.2812, 0.5, 0.25, 0.5, 0.25, 0.5, 0.2812, 0.5, 0.6875, 0.5, 0.6562, 0.5, 0.6562, 0.5, 0.6875, 0.5, 0.25, 0.5, 0.2188, 0.5, 0.2188, 0.5, 0.25, 0.5, 0.3438, 0.5, 0.3125, 0.5, 0.3125, 0.5, 0.3438, 0.5, 0.9688, 0.5, 0.9375, 0.5, 0.9375, 0.5, 0.9688, 0.5, 0.125, 0.5, 0.09375, 0.5, 0.09375, 0.5, 0.125, 0.5, 0.5312, 0.5, 0.5, 0.5, 0.5, 0.5, 0.5312, 0.5, 0.9375, 0.5, 0.9062, 0.5, 0.9062, 0.5, 0.9375, 0.5, 0.09375, 0.5, 0.0625, 0.5, 0.0625, 0.5, 0.09375, 0.5, 0.5, 0.5, 0.4688, 0.5, 0.4688, 0.5, 0.5, 0.5, 0.9062, 0.5, 0.875, 0.5, 0.875, 0.5, 0.9062, 0.5, 0.0625, 0.5, 0.03125, 0.5, 0.03125, 0.5, 0.0625, 0.5, 0.4688, 0.5, 0.4375, 0.5, 0.4375, 0.5, 0.4688, 0.5, 0.875, 0.5, 0.8438, 0.5, 0.8438, 0.5, 0.875, 0.5, 0.03125, 0.5, 0.0, 0.5, 0.0, 0.5, 0.03125, 0.5, 0.4375, 0.5, 0.4062, 0.5, 0.4062, 0.5, 0.4375, 0.5, 0.8438, 0.5, 0.8125, 0.5, 0.8125, 0.5, 0.8438, 0.5, 0.4062, 0.5, 0.375, 0.5, 0.375, 0.5, 0.4062, 0.5, 0.8125, 0.5, 0.7812, 0.5, 0.7812, 0.5, 0.8125, 0.5, 0.375, 0.5, 0.3438, 0.5, 0.3438, 0.5, 0.375, 0.5, 0.7812, 0.5, 0.75, 0.5, 0.75, 0.5, 0.7812, 0.5, 0.3438, 0.5, 0.3125, 0.5, 0.3125, 0.5, 0.3438, 0.5, 0.75, 0.5, 0.7188, 0.5, 0.7188, 0.5, 0.75, 0.5, 0.3125, 0.5, 0.2812, 0.5, 0.2812, 0.5, 0.3125, 0.5, 0.7188, 0.5, 0.6875, 0.5, 0.6875, 0.5, 0.7188, 0.5, 0.2812, 0.5, 0.25, 0.5, 0.25, 0.5, 0.2812, 0.5, 0.6875, 0.5, 0.6562, 0.5, 0.6562, 0.5, 0.6875, 0.5, 0.25, 0.5, 0.2188, 0.5, 0.2188, 0.5, 0.25, 0.5, 0.6562, 0.5, 0.625, 0.5, 0.625, 0.5, 0.6562, 0.5, 0.2188, 0.5, 0.1875, 0.5, 0.1875, 0.5, 0.2188, 0.5, 0.625, 0.5, 0.5938, 0.5, 0.5938, 0.5, 0.625, 0.5, 0.1875, 0.5, 0.1562, 0.5, 0.1562, 0.5, 0.1875, 0.5, 0.5938, 0.5, 0.5625, 0.5, 0.5625, 0.5, 0.5938, 0.5, 1.0, 0.5, 0.9688, 0.5, 0.9688, 0.5, 1.0, 0.5, 0.1562, 0.5, 0.125, 0.5, 0.125, 0.5, 0.1562, 0.5, 0.25, 0.5, 0.2188, 0.5, 0.2188, 0.5, 0.25, 0.5, 0.75, 0.5, 0.7188, 0.5, 0.7188, 0.5, 0.75, 0.5, 0.3125, 0.5, 0.2812, 0.5, 0.2812, 0.5, 0.3125, 0.5, 0.7188, 0.5, 0.6875, 0.5, 0.6875, 0.5, 0.7188, 0.5, 0.2812, 0.5, 0.25, 0.5, 0.25, 0.5, 0.2812, 0.5, 0.6875, 0.5, 0.6562, 0.5, 0.6562, 0.5, 0.6875, 0.5, 0.25, 0.5, 0.2188, 0.5, 0.2188, 0.5, 0.25, 0.5, 0.6562, 0.5, 0.625, 0.5, 0.625, 0.5, 0.6562, 0.5, 0.2188, 0.5, 0.1875, 0.5, 0.1875, 0.5, 0.2188, 0.5, 0.625, 0.5, 0.5938, 0.5, 0.5938, 0.5, 0.625, 0.5, 0.1875, 0.5, 0.1562, 0.5, 0.1562, 0.5, 0.1875, 0.5, 0.5938, 0.5, 0.5625, 0.5, 0.5625, 0.5, 0.5938, 0.5, 1.0, 0.5, 0.9688, 0.5, 0.9688, 0.5, 1.0, 0.5, 0.1562, 0.5, 0.125, 0.5, 0.125, 0.5, 0.1562, 0.5, 0.5625, 0.5, 0.5312, 0.5, 0.5312, 0.5, 0.5625, 0.5, 0.9688, 0.5, 0.9375, 0.5, 0.9375, 0.5, 0.9688, 0.5, 0.125, 0.5, 0.09375, 0.5, 0.09375, 0.5, 0.125, 0.5, 0.5312, 0.5, 0.5, 0.5, 0.5, 0.5, 0.5312, 0.5, 0.9375, 0.5, 0.9062, 0.5, 0.9062, 0.5, 0.9375, 0.5, 0.09375, 0.5, 0.0625, 0.5, 0.0625, 0.5, 0.09375, 0.5, 0.5, 0.5, 0.4688, 0.5, 0.4688, 0.5, 0.5, 0.5, 0.9062, 0.5, 0.875, 0.5, 0.875, 0.5, 0.9062, 0.5, 0.0625, 0.5, 0.03125, 0.5, 0.03125, 0.5, 0.0625, 0.5, 0.4688, 0.5, 0.4375, 0.5, 0.4375, 0.5, 0.4688, 0.5, 0.875, 0.5, 0.8438, 0.5, 0.8438, 0.5, 0.875, 0.5, 0.03125, 0.5, 0.0, 0.5, 0.0, 0.5, 0.03125, 0.5, 0.4375, 0.5, 0.4062, 0.5, 0.4062, 0.5, 0.4375, 0.5, 0.8438, 0.5, 0.8125, 0.5, 0.8125, 0.5, 0.8438, 0.5, 0.4062, 0.5, 0.375, 0.5, 0.375, 0.5, 0.4062, 0.5, 0.8125, 0.5, 0.7812, 0.5, 0.7812, 0.5, 0.8125, 0.5, 0.375, 0.5, 0.3438, 0.5, 0.3438, 0.5, 0.375, 0.5, 0.7812, 0.5, 0.75, 0.5, 0.75, 0.5, 0.7812, 0.5, 0.1562, 0.5, 0.125, 0.5, 0.125, 0.5, 0.1562, 0.5, 0.6562, 0.5, 0.625, 0.5, 0.625, 0.5, 0.6562, 0.5, 0.2188, 0.5, 0.1875, 0.5, 0.1875, 0.5, 0.2188, 0.5, 0.625, 0.5, 0.5938, 0.5, 0.5938, 0.5, 0.625, 0.5, 0.1875, 0.5, 0.1562, 0.5, 0.1562, 0.5, 0.1875, 0.5, 0.5938, 0.5, 0.5625, 0.5, 0.5625, 0.5, 0.5938, 0.5, 1.0, 0.5, 0.9688, 0.5, 0.9688, 0.5, 1.0, 0.5, 0.1562, 0.5, 0.125, 0.5, 0.125, 0.5, 0.1562, 0.5, 0.5625, 0.5, 0.5312, 0.5, 0.5312, 0.5, 0.5625, 0.5, 0.9688, 0.5, 0.9375, 0.5, 0.9375, 0.5, 0.9688, 0.5, 0.125, 0.5, 0.09375, 0.5, 0.09375, 0.5, 0.125, 0.5, 0.5312, 0.5, 0.5, 0.5, 0.5, 0.5, 0.5312, 0.5, 0.9375, 0.5, 0.9062, 0.5, 0.9062, 0.5, 0.9375, 0.5, 0.09375, 0.5, 0.0625, 0.5, 0.0625, 0.5, 0.09375, 0.5, 0.5, 0.5, 0.4688, 0.5, 0.4688, 0.5, 0.5, 0.5, 0.9062, 0.5, 0.875, 0.5, 0.875, 0.5, 0.9062, 0.5, 0.0625, 0.5, 0.03125, 0.5, 0.03125, 0.5, 0.0625, 0.5, 0.4688, 0.5, 0.4375, 0.5, 0.4375, 0.5, 0.4688, 0.5, 0.875, 0.5, 0.8438, 0.5, 0.8438, 0.5, 0.875, 0.5, 0.03125, 0.5, 0.0, 0.5, 0.0, 0.5, 0.03125, 0.5, 0.4375, 0.5, 0.4062, 0.5, 0.4062, 0.5, 0.4375, 0.5, 0.8438, 0.5, 0.8125, 0.5, 0.8125, 0.5, 0.8438, 0.5, 0.4062, 0.5, 0.375, 0.5, 0.375, 0.5, 0.4062, 0.5, 0.8125, 0.5, 0.7812, 0.5, 0.7812, 0.5, 0.8125, 0.5, 0.375, 0.5, 0.3438, 0.5, 0.3438, 0.5, 0.375, 0.5, 0.7812, 0.5, 0.75, 0.5, 0.75, 0.5, 0.7812, 0.5, 0.3438, 0.5, 0.3125, 0.5, 0.3125, 0.5, 0.3438, 0.5, 0.75, 0.5, 0.7188, 0.5, 0.7188, 0.5, 0.75, 0.5, 0.3125, 0.5, 0.2812, 0.5, 0.2812, 0.5, 0.3125, 0.5, 0.7188, 0.5, 0.6875, 0.5, 0.6875, 0.5, 0.7188, 0.5, 0.2812, 0.5, 0.25, 0.5, 0.25, 0.5, 0.2812, 0.5, 0.6875, 0.5, 0.6562, 0.5, 0.6562, 0.5, 0.6875, 0.5, 0.75, 0.49, 0.7968, 0.4854, 0.8418, 0.4717, 0.8833, 0.4496, 0.9197, 0.4197, 0.9496, 0.3833, 0.9717, 0.3418, 0.9854, 0.2968, 0.99, 0.25, 0.9854, 0.2032, 0.9717, 0.1582, 0.9496, 0.1167, 0.9197, 0.08029, 0.8833, 0.05045, 0.8418, 0.02827, 0.7968, 0.01461, 0.75, 0.01, 0.7032, 0.01461, 0.6582, 0.02827, 0.6167, 0.05045, 0.5803, 0.08029, 0.5504, 0.1167, 0.5283, 0.1582, 0.5146, 0.2032, 0.51, 0.25, 0.5146, 0.2968, 0.5283, 0.3418, 0.5504, 0.3833, 0.5803, 0.4197, 0.6167, 0.4496, 0.6582, 0.4717, 0.7032, 0.4854, 0.5625, 0.5, 0.5312, 0.5, 0.5312, 0.5, 0.5625, 0.5, 0.9688, 0.5, 0.9375, 0.5, 0.9375, 0.5, 0.9688, 0.5, 0.125, 0.5, 0.09375, 0.5, 0.09375, 0.5, 0.125, 0.5, 0.5312, 0.5, 0.5, 0.5, 0.5, 0.5, 0.5312, 0.5, 0.9375, 0.5, 0.9062, 0.5, 0.9062, 0.5, 0.9375, 0.5, 0.09375, 0.5, 0.0625, 0.5, 0.0625, 0.5, 0.09375, 0.5, 0.5, 0.5, 0.4688, 0.5, 0.4688, 0.5, 0.5, 0.5, 0.9062, 0.5, 0.875, 0.5, 0.875, 0.5, 0.9062, 0.5, 0.0625, 0.5, 0.03125, 0.5, 0.03125, 0.5, 0.0625, 0.5, 0.4688, 0.5, 0.4375, 0.5, 0.4375, 0.5, 0.4688, 0.5, 0.875, 0.5, 0.8438, 0.5, 0.8438, 0.5, 0.875, 0.5, 0.03125, 0.5, 0.0, 0.5, 0.0, 0.5, 0.03125, 0.5, 0.4375, 0.5, 0.4062, 0.5, 0.4062, 0.5, 0.4375, 0.5, 0.8438, 0.5, 0.8125, 0.5, 0.8125, 0.5, 0.8438, 0.5, 0.4062, 0.5, 0.375, 0.5, 0.375, 0.5, 0.4062, 0.5, 0.8125, 0.5, 0.7812, 0.5, 0.7812, 0.5, 0.8125, 0.5, 0.375, 0.5, 0.3438, 0.5, 0.3438, 0.5, 0.375, 0.5, 0.7812, 0.5, 0.75, 0.5, 0.75, 0.5, 0.7812, 0.5, 0.3438, 0.5, 0.3125, 0.5, 0.3125, 0.5, 0.3438, 0.5, 0.75, 0.5, 0.7188, 0.5, 0.7188, 0.5, 0.75, 0.5, 0.3125, 0.5, 0.2812, 0.5, 0.2812, 0.5, 0.3125, 0.5, 0.7188, 0.5, 0.6875, 0.5, 0.6875, 0.5, 0.7188, 0.5, 0.2812, 0.5, 0.25, 0.5, 0.25, 0.5, 0.2812, 0.5, 0.6875, 0.5, 0.6562, 0.5, 0.6562, 0.5, 0.6875, 0.5, 0.25, 0.5, 0.2188, 0.5, 0.2188, 0.5, 0.25, 0.5, 0.6562, 0.5, 0.625, 0.5, 0.625, 0.5, 0.6562, 0.5, 0.2188, 0.5, 0.1875, 0.5, 0.1875, 0.5, 0.2188, 0.5, 0.625, 0.5, 0.5938, 0.5, 0.5938, 0.5, 0.625, 0.5, 0.1875, 0.5, 0.1562, 0.5, 0.1562, 0.5, 0.1875, 0.5, 0.5938, 0.5, 0.5625, 0.5, 0.5625, 0.5, 0.5938, 0.5, 1.0, 0.5, 0.9688, 0.5, 0.9688, 0.5, 1.0, 0.5, 1.0, 0.5188, 1.0, 1.0, 0.9688, 1.0, 0.9688, 0.5188, 0.9688, 0.5188, 0.9688, 1.0, 0.9375, 1.0, 0.9375, 0.5188, 0.9375, 0.5188, 0.9375, 1.0, 0.9062, 1.0, 0.9062, 0.5188, 0.9062, 0.5188, 0.9062, 1.0, 0.875, 1.0, 0.875, 0.5188, 0.875, 0.5188, 0.875, 1.0, 0.8438, 1.0, 0.8437, 0.5188, 0.8437, 0.5188, 0.8438, 1.0, 0.8125, 1.0, 0.8125, 0.5188, 0.8125, 0.5188, 0.8125, 1.0, 0.7812, 1.0, 0.7812, 0.5188, 0.7812, 0.5188, 0.7812, 1.0, 0.75, 1.0, 0.75, 0.5188, 0.75, 0.5188, 0.75, 1.0, 0.7188, 1.0, 0.7188, 0.5188, 0.7188, 0.5188, 0.7188, 1.0, 0.6875, 1.0, 0.6875, 0.5188, 0.6875, 0.5188, 0.6875, 1.0, 0.6562, 1.0, 0.6562, 0.5188, 0.6562, 0.5188, 0.6562, 1.0, 0.625, 1.0, 0.625, 0.5188, 0.625, 0.5188, 0.625, 1.0, 0.5938, 1.0, 0.5938, 0.5188, 0.5938, 0.5188, 0.5938, 1.0, 0.5625, 1.0, 0.5625, 0.5188, 0.5625, 0.5188, 0.5625, 1.0, 0.5312, 1.0, 0.5312, 0.5188, 0.5312, 0.5188, 0.5312, 1.0, 0.5, 1.0, 0.5, 0.5188, 0.5, 0.5188, 0.5, 1.0, 0.4688, 1.0, 0.4688, 0.5188, 0.4688, 0.5188, 0.4688, 1.0, 0.4375, 1.0, 0.4375, 0.5188, 0.4375, 0.5188, 0.4375, 1.0, 0.4062, 1.0, 0.4062, 0.5188, 0.4062, 0.5188, 0.4062, 1.0, 0.375, 1.0, 0.375, 0.5188, 0.375, 0.5188, 0.375, 1.0, 0.3438, 1.0, 0.3438, 0.5188, 0.3438, 0.5188, 0.3438, 1.0, 0.3125, 1.0, 0.3125, 0.5188, 0.3125, 0.5188, 0.3125, 1.0, 0.2812, 1.0, 0.2812, 0.5188, 0.2812, 0.5188, 0.2812, 1.0, 0.25, 1.0, 0.25, 0.5188, 0.25, 0.5188, 0.25, 1.0, 0.2188, 1.0, 0.2188, 0.5188, 0.2188, 0.5188, 0.2188, 1.0, 0.1875, 1.0, 0.1875, 0.5188, 0.1875, 0.5188, 0.1875, 1.0, 0.1562, 1.0, 0.1562, 0.5188, 0.1562, 0.5188, 0.1562, 1.0, 0.125, 1.0, 0.125, 0.5188, 0.125, 0.5188, 0.125, 1.0, 0.09375, 1.0, 0.09375, 0.5188, 0.09375, 0.5188, 0.09375, 1.0, 0.0625, 1.0, 0.0625, 0.5188, 0.0625, 0.5188, 0.0625, 1.0, 0.03125, 1.0, 0.03125, 0.5188, 0.03125, 0.5188, 0.03125, 1.0, 0.0, 1.0, 0.0, 0.5188, 0.8125, 0.5, 0.7812, 0.5, 0.7812, 0.5, 0.8125, 0.5, 1.0, 0.5, 1.0, 1.0, 0.9688, 1.0, 0.9688, 0.5, 0.9688, 0.5, 0.9688, 1.0, 0.9375, 1.0, 0.9375, 0.5, 0.9375, 0.5, 0.9375, 1.0, 0.9062, 1.0, 0.9062, 0.5, 0.9062, 0.5, 0.9062, 1.0, 0.875, 1.0, 0.875, 0.5, 0.875, 0.5, 0.875, 1.0, 0.8438, 1.0, 0.8438, 0.5, 0.8438, 0.5, 0.8438, 1.0, 0.8125, 1.0, 0.8125, 0.5, 0.8125, 0.5, 0.8125, 1.0, 0.7812, 1.0, 0.7812, 0.5, 0.7812, 0.5, 0.7812, 1.0, 0.75, 1.0, 0.75, 0.5, 0.75, 0.5, 0.75, 1.0, 0.7188, 1.0, 0.7188, 0.5, 0.7188, 0.5, 0.7188, 1.0, 0.6875, 1.0, 0.6875, 0.5, 0.6875, 0.5, 0.6875, 1.0, 0.6562, 1.0, 0.6562, 0.5, 0.6562, 0.5, 0.6562, 1.0, 0.625, 1.0, 0.625, 0.5, 0.625, 0.5, 0.625, 1.0, 0.5938, 1.0, 0.5938, 0.5, 0.5938, 0.5, 0.5938, 1.0, 0.5625, 1.0, 0.5625, 0.5, 0.5625, 0.5, 0.5625, 1.0, 0.5312, 1.0, 0.5312, 0.5, 0.5312, 0.5, 0.5312, 1.0, 0.5, 1.0, 0.5, 0.5, 0.5, 0.5, 0.5, 1.0, 0.4688, 1.0, 0.4688, 0.5, 0.4688, 0.5, 0.4688, 1.0, 0.4375, 1.0, 0.4375, 0.5, 0.4375, 0.5, 0.4375, 1.0, 0.4062, 1.0, 0.4062, 0.5, 0.4062, 0.5, 0.4062, 1.0, 0.375, 1.0, 0.375, 0.5, 0.375, 0.5, 0.375, 1.0, 0.3438, 1.0, 0.3438, 0.5, 0.3438, 0.5, 0.3438, 1.0, 0.3125, 1.0, 0.3125, 0.5, 0.3125, 0.5, 0.3125, 1.0, 0.2812, 1.0, 0.2812, 0.5, 0.2812, 0.5, 0.2812, 1.0, 0.25, 1.0, 0.25, 0.5, 0.25, 0.5, 0.25, 1.0, 0.2188, 1.0, 0.2188, 0.5, 0.2188, 0.5, 0.2188, 1.0, 0.1875, 1.0, 0.1875, 0.5, 0.1875, 0.5, 0.1875, 1.0, 0.1562, 1.0, 0.1562, 0.5, 0.1562, 0.5, 0.1562, 1.0, 0.125, 1.0, 0.125, 0.5, 0.125, 0.5, 0.125, 1.0, 0.09375, 1.0, 0.09375, 0.5, 0.09375, 0.5, 0.09375, 1.0, 0.0625, 1.0, 0.0625, 0.5, 0.2968, 0.4854, 0.25, 0.49, 0.2032, 0.4854, 0.1582, 0.4717, 0.1167, 0.4496, 0.08029, 0.4197, 0.05045, 0.3833, 0.02827, 0.3418, 0.01461, 0.2968, 0.01, 0.25, 0.01461, 0.2032, 0.02827, 0.1582, 0.05045, 0.1167, 0.08029, 0.08029, 0.1167, 0.05045, 0.1582, 0.02827, 0.2032, 0.01461, 0.25, 0.01, 0.2968, 0.01461, 0.3418, 0.02827, 0.3833, 0.05045, 0.4197, 0.08029, 0.4496, 0.1167, 0.4717, 0.1582, 0.4854, 0.2032, 0.49, 0.25, 0.4854, 0.2968, 0.4717, 0.3418, 0.4496, 0.3833, 0.4197, 0.4197, 0.3833, 0.4496, 0.3418, 0.4717, 0.0625, 0.5, 0.0625, 1.0, 0.03125, 1.0, 0.03125, 0.5, 0.03125, 0.5, 0.03125, 1.0, 0.0, 1.0, 0.0, 0.5, 0.75, 0.49, 0.7968, 0.4854, 0.8418, 0.4717, 0.8833, 0.4496, 0.9197, 0.4197, 0.9496, 0.3833, 0.9717, 0.3418, 0.9854, 0.2968, 0.99, 0.25, 0.9854, 0.2032, 0.9717, 0.1582, 0.9496, 0.1167, 0.9197, 0.08029, 0.8833, 0.05045, 0.8418, 0.02827, 0.7968, 0.01461, 0.75, 0.01, 0.7032, 0.01461, 0.6582, 0.02827, 0.6167, 0.05045, 0.5803, 0.08029, 0.5504, 0.1167, 0.5283, 0.1582, 0.5146, 0.2032, 0.51, 0.25, 0.5146, 0.2968, 0.5283, 0.3418, 0.5504, 0.3833, 0.5803, 0.4197, 0.6167, 0.4496, 0.6582, 0.4717, 0.7032, 0.4854, 0.03125, 0.5, 0.03125, 0.5188, 0.0, 0.5188, 0.0, 0.5, 0.0625, 0.5, 0.0625, 0.5188, 0.03125, 0.5188, 0.03125, 0.5, 0.09375, 0.5, 0.09375, 0.5188, 0.0625, 0.5188, 0.0625, 0.5, 0.125, 0.5, 0.125, 0.5188, 0.09375, 0.5188, 0.09375, 0.5, 0.1562, 0.5, 0.1562, 0.5188, 0.125, 0.5188, 0.125, 0.5, 0.1875, 0.5, 0.1875, 0.5188, 0.1562, 0.5188, 0.1562, 0.5, 0.2188, 0.5, 0.2188, 0.5188, 0.1875, 0.5188, 0.1875, 0.5, 0.25, 0.5, 0.25, 0.5188, 0.2188, 0.5188, 0.2188, 0.5, 0.2812, 0.5, 0.2812, 0.5188, 0.25, 0.5188, 0.25, 0.5, 0.3125, 0.5, 0.3125, 0.5188, 0.2812, 0.5188, 0.2812, 0.5, 0.3438, 0.5, 0.3438, 0.5188, 0.3125, 0.5188, 0.3125, 0.5, 0.375, 0.5, 0.375, 0.5188, 0.3438, 0.5188, 0.3438, 0.5, 0.4062, 0.5, 0.4062, 0.5188, 0.375, 0.5188, 0.375, 0.5, 0.4375, 0.5, 0.4375, 0.5188, 0.4062, 0.5188, 0.4062, 0.5, 0.4688, 0.5, 0.4688, 0.5188, 0.4375, 0.5188, 0.4375, 0.5, 0.5, 0.5, 0.5, 0.5188, 0.4688, 0.5188, 0.4688, 0.5, 0.5312, 0.5, 0.5312, 0.5188, 0.5, 0.5188, 0.5, 0.5, 0.5625, 0.5, 0.5625, 0.5188, 0.5312, 0.5188, 0.5312, 0.5, 0.5938, 0.5, 0.5938, 0.5188, 0.5625, 0.5188, 0.5625, 0.5, 0.625, 0.5, 0.625, 0.5188, 0.5938, 0.5188, 0.5938, 0.5, 0.6562, 0.5, 0.6562, 0.5188, 0.625, 0.5188, 0.625, 0.5, 0.6875, 0.5, 0.6875, 0.5188, 0.6562, 0.5188, 0.6562, 0.5, 0.7188, 0.5, 0.7188, 0.5188, 0.6875, 0.5188, 0.6875, 0.5, 0.75, 0.5, 0.75, 0.5188, 0.7188, 0.5188, 0.7188, 0.5, 0.7812, 0.5, 0.7812, 0.5188, 0.75, 0.5188, 0.75, 0.5, 0.8125, 0.5, 0.8125, 0.5188, 0.7812, 0.5188, 0.7812, 0.5, 0.8438, 0.5, 0.8437, 0.5188, 0.8125, 0.5188, 0.8125, 0.5, 0.875, 0.5, 0.875, 0.5188, 0.8437, 0.5188, 0.8438, 0.5, 0.9062, 0.5, 0.9062, 0.5188, 0.875, 0.5188, 0.875, 0.5, 0.9375, 0.5, 0.9375, 0.5188, 0.9062, 0.5188, 0.9062, 0.5, 0.9688, 0.5, 0.9688, 0.5188, 0.9375, 0.5188, 0.9375, 0.5, 1.0, 0.5, 1.0, 0.5188, 0.9688, 0.5188, 0.9688, 0.5, 0.6875, 0.5, 0.6562, 0.5, 0.6562, 0.5, 0.6875, 0.5, 0.5312, 0.5, 0.5, 0.5, 0.5, 0.5, 0.5312, 0.5, 0.25, 0.5, 0.2188, 0.5, 0.2188, 0.5, 0.25, 0.5, 0.9375, 0.5, 0.9062, 0.5, 0.9062, 0.5, 0.9375, 0.5, 0.6562, 0.5, 0.625, 0.5, 0.625, 0.5, 0.6562, 0.5, 0.375, 0.5, 0.3438, 0.5, 0.3438, 0.5, 0.375, 0.5, 0.09375, 0.5, 0.0625, 0.5, 0.0625, 0.5, 0.09375, 0.5, 0.7812, 0.5, 0.75, 0.5, 0.75, 0.5, 0.7812, 0.5, 0.5, 0.5, 0.4688, 0.5, 0.4688, 0.5, 0.5, 0.5, 0.2188, 0.5, 0.1875, 0.5, 0.1875, 0.5, 0.2188, 0.5, 0.9062, 0.5, 0.875, 0.5, 0.875, 0.5, 0.9062, 0.5, 0.625, 0.5, 0.5938, 0.5, 0.5938, 0.5, 0.625, 0.5, 0.3438, 0.5, 0.3125, 0.5, 0.3125, 0.5, 0.3438, 0.5, 0.0625, 0.5, 0.03125, 0.5, 0.03125, 0.5, 0.0625, 0.5, 0.75, 0.5, 0.7188, 0.5, 0.7188, 0.5, 0.75, 0.5, 0.4688, 0.5, 0.4375, 0.5, 0.4375, 0.5, 0.4688, 0.5, 0.1875, 0.5, 0.1562, 0.5, 0.1562, 0.5, 0.1875, 0.5, 0.875, 0.5, 0.8438, 0.5, 0.8438, 0.5, 0.875, 0.5, 0.5938, 0.5, 0.5625, 0.5, 0.5625, 0.5, 0.5938, 0.5, 0.3125, 0.5, 0.2812, 0.5, 0.2812, 0.5, 0.3125, 0.5, 1.0, 0.5, 0.9688, 0.5, 0.9688, 0.5, 1.0, 0.5, 0.03125, 0.5, 0.0, 0.5, 0.0, 0.5, 0.03125, 0.5, 0.7188, 0.5, 0.6875, 0.5, 0.6875, 0.5, 0.7188, 0.5, 0.4375, 0.5, 0.4062, 0.5, 0.4062, 0.5, 0.4375, 0.5, 0.1562, 0.5, 0.125, 0.5, 0.125, 0.5, 0.1562, 0.5, 0.8438, 0.5, 0.8125, 0.5, 0.8125, 0.5, 0.8438, 0.5, 0.5625, 0.5, 0.5312, 0.5, 0.5312, 0.5, 0.5625, 0.5, 0.2812, 0.5, 0.25, 0.5, 0.25, 0.5, 0.2812, 0.5, 0.9688, 0.5, 0.9375, 0.5, 0.9375, 0.5, 0.9688, 0.5, 0.6875, 0.5, 0.6562, 0.5, 0.6562, 0.5, 0.6875, 0.5, 0.4062, 0.5, 0.375, 0.5, 0.375, 0.5, 0.4062, 0.5, 0.125, 0.5, 0.09375, 0.5, 0.09375, 0.5, 0.125, 0.5, 0.75, 0.49, 0.7968, 0.4854, 0.8418, 0.4717, 0.8833, 0.4496, 0.9197, 0.4197, 0.9496, 0.3833, 0.9717, 0.3418, 0.9854, 0.2968, 0.99, 0.25, 0.9854, 0.2032, 0.9717, 0.1582, 0.9496, 0.1167, 0.9197, 0.08029, 0.8833, 0.05045, 0.8418, 0.02827, 0.7968, 0.01461, 0.75, 0.01, 0.7032, 0.01461, 0.6582, 0.02827, 0.6167, 0.05045, 0.5803, 0.08029, 0.5504, 0.1167, 0.5283, 0.1582, 0.5146, 0.2032, 0.51, 0.25, 0.5146, 0.2968, 0.5283, 0.3418, 0.5504, 0.3833, 0.5803, 0.4197, 0.6167, 0.4496, 0.6582, 0.4717, 0.7032, 0.4854, 0.25, 0.5, 0.2188, 0.5, 0.2188, 0.5, 0.25, 0.5, 0.6562, 0.5, 0.625, 0.5, 0.625, 0.5, 0.6562, 0.5, 0.2188, 0.5, 0.1875, 0.5, 0.1875, 0.5, 0.2188, 0.5, 0.625, 0.5, 0.5938, 0.5, 0.5938, 0.5, 0.625, 0.5, 0.1875, 0.5, 0.1562, 0.5, 0.1562, 0.5, 0.1875, 0.5, 0.5938, 0.5, 0.5625, 0.5, 0.5625, 0.5, 0.5938, 0.5, 1.0, 0.5, 0.9688, 0.5, 0.9688, 0.5, 1.0, 0.5, 0.1562, 0.5, 0.125, 0.5, 0.125, 0.5, 0.1562, 0.5, 0.5625, 0.5, 0.5312, 0.5, 0.5312, 0.5, 0.5625, 0.5, 0.9688, 0.5, 0.9375, 0.5, 0.9375, 0.5, 0.9688, 0.5, 0.125, 0.5, 0.09375, 0.5, 0.09375, 0.5, 0.125, 0.5, 0.5312, 0.5, 0.5, 0.5, 0.5, 0.5, 0.5312, 0.5, 0.9375, 0.5, 0.9062, 0.5, 0.9062, 0.5, 0.9375, 0.5, 0.09375, 0.5, 0.0625, 0.5, 0.0625, 0.5, 0.09375, 0.5, 0.5, 0.5, 0.4688, 0.5, 0.4688, 0.5, 0.5, 0.5, 0.9062, 0.5, 0.875, 0.5, 0.875, 0.5, 0.9062, 0.5, 0.0625, 0.5, 0.03125, 0.5, 0.03125, 0.5, 0.0625, 0.5, 0.4688, 0.5, 0.4375, 0.5, 0.4375, 0.5, 0.4688, 0.5, 0.875, 0.5, 0.8438, 0.5, 0.8438, 0.5, 0.875, 0.5, 0.03125, 0.5, 0.0, 0.5, 0.0, 0.5, 0.03125, 0.5, 0.4375, 0.5, 0.4062, 0.5, 0.4062, 0.5, 0.4375, 0.5, 0.8438, 0.5, 0.8125, 0.5, 0.8125, 0.5, 0.8438, 0.5, 0.4062, 0.5, 0.375, 0.5, 0.375, 0.5, 0.4062, 0.5, 0.8125, 0.5, 0.7812, 0.5, 0.7812, 0.5, 0.8125, 0.5, 0.375, 0.5, 0.3438, 0.5, 0.3438, 0.5, 0.375, 0.5, 0.7812, 0.5, 0.75, 0.5, 0.75, 0.5, 0.7812, 0.5, 0.3438, 0.5, 0.3125, 0.5, 0.3125, 0.5, 0.3438, 0.5, 0.75, 0.5, 0.7188, 0.5, 0.7188, 0.5, 0.75, 0.5, 0.3125, 0.5, 0.2812, 0.5, 0.2812, 0.5, 0.3125, 0.5, 0.7188, 0.5, 0.6875, 0.5, 0.6875, 0.5, 0.7188, 0.5, 0.2812, 0.5, 0.25, 0.5, 0.25, 0.5, 0.2812, 0.5, 0.6875, 1.0, 0.7188, 1.0, 0.7188, 1.0, 0.6875, 1.0, 0.4062, 1.0, 0.4375, 1.0, 0.4375, 1.0, 0.4062, 1.0, 0.125, 1.0, 0.1562, 1.0, 0.1562, 1.0, 0.125, 1.0, 0.8125, 1.0, 0.8438, 1.0, 0.8438, 1.0, 0.8125, 1.0, 0.5312, 1.0, 0.5625, 1.0, 0.5625, 1.0, 0.5312, 1.0, 0.25, 1.0, 0.2812, 1.0, 0.2812, 1.0, 0.25, 1.0, 0.9375, 1.0, 0.9688, 1.0, 0.9688, 1.0, 0.9375, 1.0, 0.6562, 1.0, 0.6875, 1.0, 0.6875, 1.0, 0.6562, 1.0, 0.375, 1.0, 0.4062, 1.0, 0.4062, 1.0, 0.375, 1.0, 0.09375, 1.0, 0.125, 1.0, 0.125, 1.0, 0.09375, 1.0, 0.7812, 1.0, 0.8125, 1.0, 0.8125, 1.0, 0.7812, 1.0, 0.5, 1.0, 0.5312, 1.0, 0.5312, 1.0, 0.5, 1.0, 0.2188, 1.0, 0.25, 1.0, 0.25, 1.0, 0.2188, 1.0, 0.9062, 1.0, 0.9375, 1.0, 0.9375, 1.0, 0.9062, 1.0, 0.625, 1.0, 0.6562, 1.0, 0.6562, 1.0, 0.625, 1.0, 0.3438, 1.0, 0.375, 1.0, 0.375, 1.0, 0.3438, 1.0, 0.0625, 1.0, 0.09375, 1.0, 0.09375, 1.0, 0.0625, 1.0, 0.75, 1.0, 0.7812, 1.0, 0.7812, 1.0, 0.75, 1.0, 0.4688, 1.0, 0.5, 1.0, 0.5, 1.0, 0.4688, 1.0, 0.1875, 1.0, 0.2188, 1.0, 0.2188, 1.0, 0.1875, 1.0, 0.875, 1.0, 0.9062, 1.0, 0.9062, 1.0, 0.875, 1.0, 0.5938, 1.0, 0.625, 1.0, 0.625, 1.0, 0.5938, 1.0, 0.3125, 1.0, 0.3438, 1.0, 0.3438, 1.0, 0.3125, 1.0, 0.03125, 1.0, 0.0625, 1.0, 0.0625, 1.0, 0.03125, 1.0, 0.7188, 1.0, 0.75, 1.0, 0.75, 1.0, 0.7188, 1.0, 0.4375, 1.0, 0.4688, 1.0, 0.4688, 1.0, 0.4375, 1.0, 0.1562, 1.0, 0.1875, 1.0, 0.1875, 1.0, 0.1562, 1.0, 0.8438, 1.0, 0.875, 1.0, 0.875, 1.0, 0.8438, 1.0, 0.5625, 1.0, 0.5938, 1.0, 0.5938, 1.0, 0.5625, 1.0, 0.2812, 1.0, 0.3125, 1.0, 0.3125, 1.0, 0.2812, 1.0, 0.9688, 1.0, 1.0, 1.0, 1.0, 1.0, 0.9688, 1.0, 0.0, 1.0, 0.03125, 1.0, 0.03125, 1.0, 0.0, 1.0, 0.6875, 1.0, 0.7188, 1.0, 0.7188, 1.0, 0.6875, 1.0, 0.25, 1.0, 0.2812, 1.0, 0.2812, 1.0, 0.25, 1.0, 0.6562, 1.0, 0.6875, 1.0, 0.6875, 1.0, 0.6562, 1.0, 0.2188, 1.0, 0.25, 1.0, 0.25, 1.0, 0.2188, 1.0, 0.625, 1.0, 0.6562, 1.0, 0.6562, 1.0, 0.625, 1.0, 0.1875, 1.0, 0.2188, 1.0, 0.2188, 1.0, 0.1875, 1.0, 0.5938, 1.0, 0.625, 1.0, 0.625, 1.0, 0.5938, 1.0, 0.1562, 1.0, 0.1875, 1.0, 0.1875, 1.0, 0.1562, 1.0, 0.5625, 1.0, 0.5938, 1.0, 0.5938, 1.0, 0.5625, 1.0, 0.9688, 1.0, 1.0, 1.0, 1.0, 1.0, 0.9688, 1.0, 0.125, 1.0, 0.1562, 1.0, 0.1562, 1.0, 0.125, 1.0, 0.5312, 1.0, 0.5625, 1.0, 0.5625, 1.0, 0.5312, 1.0, 0.9375, 1.0, 0.9688, 1.0, 0.9688, 1.0, 0.9375, 1.0, 0.09375, 1.0, 0.125, 1.0, 0.125, 1.0, 0.09375, 1.0, 0.5, 1.0, 0.5312, 1.0, 0.5312, 1.0, 0.5, 1.0, 0.9062, 1.0, 0.9375, 1.0, 0.9375, 1.0, 0.9062, 1.0, 0.0625, 1.0, 0.09375, 1.0, 0.09375, 1.0, 0.0625, 1.0, 0.4688, 1.0, 0.5, 1.0, 0.5, 1.0, 0.4688, 1.0, 0.875, 1.0, 0.9062, 1.0, 0.9062, 1.0, 0.875, 1.0, 0.03125, 1.0, 0.0625, 1.0, 0.0625, 1.0, 0.03125, 1.0, 0.4375, 1.0, 0.4688, 1.0, 0.4688, 1.0, 0.4375, 1.0, 0.8438, 1.0, 0.875, 1.0, 0.875, 1.0, 0.8438, 1.0, 0.0, 1.0, 0.03125, 1.0, 0.03125, 1.0, 0.0, 1.0, 0.4062, 1.0, 0.4375, 1.0, 0.4375, 1.0, 0.4062, 1.0, 0.8125, 1.0, 0.8438, 1.0, 0.8438, 1.0, 0.8125, 1.0, 0.375, 1.0, 0.4062, 1.0, 0.4062, 1.0, 0.375, 1.0, 0.7812, 1.0, 0.8125, 1.0, 0.8125, 1.0, 0.7812, 1.0, 0.3438, 1.0, 0.375, 1.0, 0.375, 1.0, 0.3438, 1.0, 0.75, 1.0, 0.7812, 1.0, 0.7812, 1.0, 0.75, 1.0, 0.3125, 1.0, 0.3438, 1.0, 0.3438, 1.0, 0.3125, 1.0, 0.7188, 1.0, 0.75, 1.0, 0.75, 1.0, 0.7188, 1.0, 0.2812, 1.0, 0.3125, 1.0, 0.3125, 1.0, 0.2812, 1.0, 0.1875, 1.0, 0.2188, 1.0, 0.2188, 1.0, 0.1875, 1.0, 0.5938, 1.0, 0.625, 1.0, 0.625, 1.0, 0.5938, 1.0, 0.1562, 1.0, 0.1875, 1.0, 0.1875, 1.0, 0.1562, 1.0, 0.5625, 1.0, 0.5938, 1.0, 0.5938, 1.0, 0.5625, 1.0, 0.9688, 1.0, 1.0, 1.0, 1.0, 1.0, 0.9688, 1.0, 0.125, 1.0, 0.1562, 1.0, 0.1562, 1.0, 0.125, 1.0, 0.5312, 1.0, 0.5625, 1.0, 0.5625, 1.0, 0.5312, 1.0, 0.9375, 1.0, 0.9688, 1.0, 0.9688, 1.0, 0.9375, 1.0, 0.09375, 1.0, 0.125, 1.0, 0.125, 1.0, 0.09375, 1.0, 0.5, 1.0, 0.5312, 1.0, 0.5312, 1.0, 0.5, 1.0, 0.9062, 1.0, 0.9375, 1.0, 0.9375, 1.0, 0.9062, 1.0, 0.0625, 1.0, 0.09375, 1.0, 0.09375, 1.0, 0.0625, 1.0, 0.4688, 1.0, 0.5, 1.0, 0.5, 1.0, 0.4688, 1.0, 0.875, 1.0, 0.9062, 1.0, 0.9062, 1.0, 0.875, 1.0, 0.03125, 1.0, 0.0625, 1.0, 0.0625, 1.0, 0.03125, 1.0, 0.4375, 1.0, 0.4688, 1.0, 0.4688, 1.0, 0.4375, 1.0, 0.8438, 1.0, 0.875, 1.0, 0.875, 1.0, 0.8438, 1.0, 0.0, 1.0, 0.03125, 1.0, 0.03125, 1.0, 0.0, 1.0, 0.4062, 1.0, 0.4375, 1.0, 0.4375, 1.0, 0.4062, 1.0, 0.8125, 1.0, 0.8438, 1.0, 0.8438, 1.0, 0.8125, 1.0, 0.375, 1.0, 0.4062, 1.0, 0.4062, 1.0, 0.375, 1.0, 0.7812, 1.0, 0.8125, 1.0, 0.8125, 1.0, 0.7812, 1.0, 0.3438, 1.0, 0.375, 1.0, 0.375, 1.0, 0.3438, 1.0, 0.75, 1.0, 0.7812, 1.0, 0.7812, 1.0, 0.75, 1.0, 0.3125, 1.0, 0.3438, 1.0, 0.3438, 1.0, 0.3125, 1.0, 0.7188, 1.0, 0.75, 1.0, 0.75, 1.0, 0.7188, 1.0, 0.2812, 1.0, 0.3125, 1.0, 0.3125, 1.0, 0.2812, 1.0, 0.6875, 1.0, 0.7188, 1.0, 0.7188, 1.0, 0.6875, 1.0, 0.25, 1.0, 0.2812, 1.0, 0.2812, 1.0, 0.25, 1.0, 0.6562, 1.0, 0.6875, 1.0, 0.6875, 1.0, 0.6562, 1.0, 0.2188, 1.0, 0.25, 1.0, 0.25, 1.0, 0.2188, 1.0, 0.625, 1.0, 0.6562, 1.0, 0.6562, 1.0, 0.625, 1.0, 0.09375, 1.0, 0.125, 1.0, 0.125, 1.0, 0.09375, 1.0, 0.5, 1.0, 0.5312, 1.0, 0.5312, 1.0, 0.5, 1.0, 0.9062, 1.0, 0.9375, 1.0, 0.9375, 1.0, 0.9062, 1.0, 0.0625, 1.0, 0.09375, 1.0, 0.09375, 1.0, 0.0625, 1.0, 0.4688, 1.0, 0.5, 1.0, 0.5, 1.0, 0.4688, 1.0, 0.875, 1.0, 0.9062, 1.0, 0.9062, 1.0, 0.875, 1.0, 0.03125, 1.0, 0.0625, 1.0, 0.0625, 1.0, 0.03125, 1.0, 0.4375, 1.0, 0.4688, 1.0, 0.4688, 1.0, 0.4375, 1.0, 0.8438, 1.0, 0.875, 1.0, 0.875, 1.0, 0.8438, 1.0, 0.0, 1.0, 0.03125, 1.0, 0.03125, 1.0, 0.0, 1.0, 0.4062, 1.0, 0.4375, 1.0, 0.4375, 1.0, 0.4062, 1.0, 0.8125, 1.0, 0.8438, 1.0, 0.8438, 1.0, 0.8125, 1.0, 0.375, 1.0, 0.4062, 1.0, 0.4062, 1.0, 0.375, 1.0, 0.7812, 1.0, 0.8125, 1.0, 0.8125, 1.0, 0.7812, 1.0, 0.3438, 1.0, 0.375, 1.0, 0.375, 1.0, 0.3438, 1.0, 0.75, 1.0, 0.7812, 1.0, 0.7812, 1.0, 0.75, 1.0, 0.3125, 1.0, 0.3438, 1.0, 0.3438, 1.0, 0.3125, 1.0, 0.7188, 1.0, 0.75, 1.0, 0.75, 1.0, 0.7188, 1.0, 0.2812, 1.0, 0.3125, 1.0, 0.3125, 1.0, 0.2812, 1.0, 0.6875, 1.0, 0.7188, 1.0, 0.7188, 1.0, 0.6875, 1.0, 0.25, 1.0, 0.2812, 1.0, 0.2812, 1.0, 0.25, 1.0, 0.6562, 1.0, 0.6875, 1.0, 0.6875, 1.0, 0.6562, 1.0, 0.2188, 1.0, 0.25, 1.0, 0.25, 1.0, 0.2188, 1.0, 0.625, 1.0, 0.6562, 1.0, 0.6562, 1.0, 0.625, 1.0, 0.1875, 1.0, 0.2188, 1.0, 0.2188, 1.0, 0.1875, 1.0, 0.5938, 1.0, 0.625, 1.0, 0.625, 1.0, 0.5938, 1.0, 0.1562, 1.0, 0.1875, 1.0, 0.1875, 1.0, 0.1562, 1.0, 0.5625, 1.0, 0.5938, 1.0, 0.5938, 1.0, 0.5625, 1.0, 0.9688, 1.0, 1.0, 1.0, 1.0, 1.0, 0.9688, 1.0, 0.125, 1.0, 0.1562, 1.0, 0.1562, 1.0, 0.125, 1.0, 0.5312, 1.0, 0.5625, 1.0, 0.5625, 1.0, 0.5312, 1.0, 0.9375, 1.0, 0.9688, 1.0, 0.9688, 1.0, 0.9375, 1.0])
me_cylinder_001.update()

# ---- objects
ob_cylinder_001 = bpy.data.objects.new('Cylinder.001', me_cylinder_001)

# ---- transforms, parenting, visibility, modifiers, constraints
ob_cylinder_001.location = (-0.00482, 0.3896, 0.2989)
ob_cylinder_001.rotation_euler = (1.715, -0.431, -0.3354)
ob_cylinder_001.scale = (0.0232, 0.0232, 0.0232)
_m = ob_cylinder_001.modifiers.new('Subdivision', 'SUBSURF')
_m.levels = 2

# ---- collection membership
col_collection_2.objects.link(ob_cylinder_001)

# ---- scene / render settings (as saved in the file)
scene.frame_start = 1; scene.frame_end = 250; scene.frame_set(1)
scene.render.engine = 'BLENDER_EEVEE_NEXT'
scene.cycles.sampling_pattern = 'TABULATED_SOBOL'
scene.view_settings.view_transform = 'Filmic'
bpy.context.view_layer.update()

# ---- added for rendering (the .blend has no active camera and no usable light): camera, sun
cam_auto = bpy.data.cameras.new('AutoCamera')
cam_auto.lens = 50.0
cam_auto.sensor_width = 36.0
cam_auto.clip_end = 1000.0
ob_auto_camera = bpy.data.objects.new('AutoCamera', cam_auto)
scene.collection.objects.link(ob_auto_camera)
ob_auto_camera.location = (2.31346, -2.74751, 1.87323)
ob_auto_camera.rotation_euler = (1.09748, -7.21219e-08, 0.694738)
scene.camera = ob_auto_camera
light_auto_sun = bpy.data.lights.new('AutoSun', 'SUN')
light_auto_sun.energy = 3.0
light_auto_sun.angle = 0.0523599
ob_auto_sun = bpy.data.objects.new('AutoSun', light_auto_sun)
scene.collection.objects.link(ob_auto_sun)
ob_auto_sun.rotation_euler = (0.872665, 0.174533, 0.523599)
bpy.context.view_layer.update()
